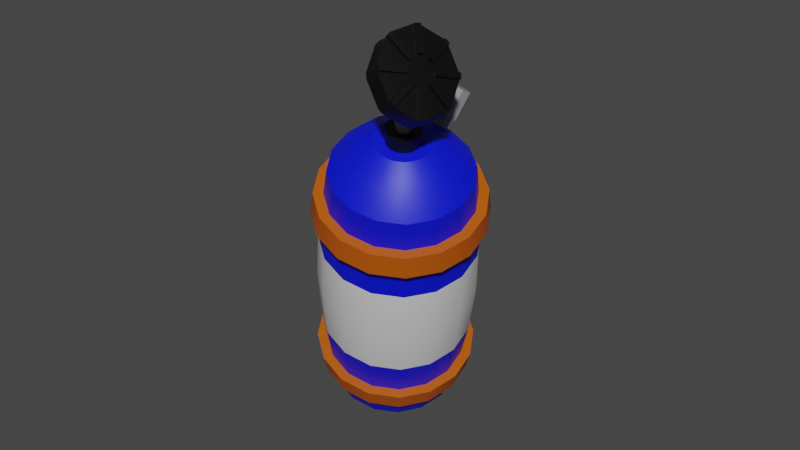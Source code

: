 # Source: nosb.blend  (saved by Blender 3.3.6; exported with 4.5.12 LTS)
import bpy
from mathutils import Matrix  # noqa: F401  (used for matrix-valued properties, if any)

bpy.ops.wm.read_factory_settings(use_empty=True)
scene = bpy.context.scene
scene.name = 'Scene'

# ---- collections
col_collection = bpy.data.collections.new('Collection'); scene.collection.children.link(col_collection)

# ---- materials (node trees are filled in below, after node groups)
mat_material_001 = bpy.data.materials.new('Material.001')
mat_material_001.use_transparent_shadow = False
mat_material_002 = bpy.data.materials.new('Material.002')
mat_material_002.use_transparent_shadow = False
mat_material_003 = bpy.data.materials.new('Material.003')
mat_material_003.use_transparent_shadow = False
mat_material_004 = bpy.data.materials.new('Material.004')
mat_material_004.use_transparent_shadow = False
mat_material_005 = bpy.data.materials.new('Material.005')
mat_material_005.use_transparent_shadow = False

# ---- node groups
ng_auto_smooth = bpy.data.node_groups.new('Auto Smooth', 'GeometryNodeTree')
_s = ng_auto_smooth.interface.new_socket(name='Geometry', in_out='OUTPUT', socket_type='NodeSocketGeometry')
_s = ng_auto_smooth.interface.new_socket(name='Geometry', in_out='INPUT', socket_type='NodeSocketGeometry')
_s = ng_auto_smooth.interface.new_socket(name='Angle', in_out='INPUT', socket_type='NodeSocketFloat')
_s.subtype = 'ANGLE'
_s.min_value = 0.0
_s.max_value = 3.142
ng_auto_smooth.is_modifier = True
_N = ng_auto_smooth.nodes; _L = ng_auto_smooth.links
n0 = _N.new('NodeGroupOutput'); n0.name = 'Group Output'; n0.location = (480, -100)
n1 = _N.new('NodeGroupInput'); n1.name = 'Group Input'; n1.location = (-420, -300)
n2 = _N.new('NodeGroupInput'); n2.name = 'Group Input.001'; n2.location = (-60, -100)
n3 = _N.new('GeometryNodeSetShadeSmooth'); n3.name = 'Set Shade Smooth'; n3.location = (120, -100)
n3.domain = 'EDGE'
n4 = _N.new('GeometryNodeSetShadeSmooth'); n4.name = 'Set Shade Smooth.001'; n4.location = (300, -100)
n5 = _N.new('GeometryNodeInputMeshEdgeAngle'); n5.name = 'Edge Angle'; n5.location = (-420, -220)
n6 = _N.new('GeometryNodeInputEdgeSmooth'); n6.name = 'Is Edge Smooth'; n6.location = (-60, -160)
n7 = _N.new('GeometryNodeInputShadeSmooth'); n7.name = 'Is Face Smooth'; n7.location = (-240, -340)
n8 = _N.new('FunctionNodeBooleanMath'); n8.name = 'Boolean Math'; n8.location = (-60, -220)
n9 = _N.new('FunctionNodeCompare'); n9.name = 'Compare'; n9.location = (-240, -180)
n9.operation = 'LESS_EQUAL'
_L.new(n5.outputs[0], n9.inputs[0])
_L.new(n4.outputs[0], n0.inputs[0])
_L.new(n1.outputs[1], n9.inputs[1])
_L.new(n9.outputs[0], n8.inputs[0])
_L.new(n7.outputs[0], n8.inputs[1])
_L.new(n2.outputs[0], n3.inputs[0])
_L.new(n6.outputs[0], n3.inputs[1])
_L.new(n3.outputs[0], n4.inputs[0])
_L.new(n8.outputs[0], n3.inputs[2])
n0.is_active_output = True

# ---- material node trees
mat_material_001.use_nodes = True; mat_material_001.node_tree.nodes.clear()
_N = mat_material_001.node_tree.nodes; _L = mat_material_001.node_tree.links
n0 = _N.new('ShaderNodeBsdfPrincipled'); n0.name = 'Principled BSDF'; n0.location = (10, 300)
n0.distribution = 'GGX'
n0.subsurface_method = 'RANDOM_WALK_SKIN'
n0.inputs[0].default_value = (0.5277, 0.09679, 0.0, 1.0)
n0.inputs[3].default_value = 1.45
n0.inputs[27].default_value = (0.0, 0.0, 0.0, 1.0)
n0.inputs[28].default_value = 1.0
n1 = _N.new('ShaderNodeOutputMaterial'); n1.name = 'Material Output'; n1.location = (300, 300)
_L.new(n0.outputs[0], n1.inputs[0])
n1.is_active_output = True
mat_material_002.use_nodes = True; mat_material_002.node_tree.nodes.clear()
_N = mat_material_002.node_tree.nodes; _L = mat_material_002.node_tree.links
n0 = _N.new('ShaderNodeBsdfPrincipled'); n0.name = 'Principled BSDF'; n0.location = (10, 300)
n0.distribution = 'GGX'
n0.subsurface_method = 'RANDOM_WALK_SKIN'
n0.inputs[0].default_value = (0.0, 0.006088, 0.8, 1.0)
n0.inputs[3].default_value = 1.45
n0.inputs[27].default_value = (0.0, 0.0, 0.0, 1.0)
n0.inputs[28].default_value = 1.0
n1 = _N.new('ShaderNodeOutputMaterial'); n1.name = 'Material Output'; n1.location = (300, 300)
_L.new(n0.outputs[0], n1.inputs[0])
n1.is_active_output = True
mat_material_003.use_nodes = True; mat_material_003.node_tree.nodes.clear()
_N = mat_material_003.node_tree.nodes; _L = mat_material_003.node_tree.links
n0 = _N.new('ShaderNodeBsdfPrincipled'); n0.name = 'Principled BSDF'; n0.location = (10, 300)
n0.distribution = 'GGX'
n0.subsurface_method = 'RANDOM_WALK_SKIN'
n0.inputs[0].default_value = (0.0, 0.0, 0.0, 1.0)
n0.inputs[3].default_value = 1.45
n0.inputs[27].default_value = (0.0, 0.0, 0.0, 1.0)
n0.inputs[28].default_value = 1.0
n1 = _N.new('ShaderNodeOutputMaterial'); n1.name = 'Material Output'; n1.location = (300, 300)
_L.new(n0.outputs[0], n1.inputs[0])
n1.is_active_output = True
mat_material_004.use_nodes = True; mat_material_004.node_tree.nodes.clear()
_N = mat_material_004.node_tree.nodes; _L = mat_material_004.node_tree.links
n0 = _N.new('ShaderNodeBsdfPrincipled'); n0.name = 'Principled BSDF'; n0.location = (10, 300)
n0.distribution = 'GGX'
n0.subsurface_method = 'RANDOM_WALK_SKIN'
n0.inputs[3].default_value = 1.45
n0.inputs[27].default_value = (0.0, 0.0, 0.0, 1.0)
n0.inputs[28].default_value = 1.0
n1 = _N.new('ShaderNodeOutputMaterial'); n1.name = 'Material Output'; n1.location = (300, 300)
_L.new(n0.outputs[0], n1.inputs[0])
n1.is_active_output = True
mat_material_005.use_nodes = True; mat_material_005.node_tree.nodes.clear()
_N = mat_material_005.node_tree.nodes; _L = mat_material_005.node_tree.links
n0 = _N.new('ShaderNodeBsdfPrincipled'); n0.name = 'Principled BSDF'; n0.location = (10, 300)
n0.distribution = 'GGX'
n0.subsurface_method = 'RANDOM_WALK_SKIN'
n0.inputs[0].default_value = (0.2598, 0.2598, 0.2598, 1.0)
n0.inputs[3].default_value = 1.45
n0.inputs[27].default_value = (0.0, 0.0, 0.0, 1.0)
n0.inputs[28].default_value = 1.0
n1 = _N.new('ShaderNodeOutputMaterial'); n1.name = 'Material Output'; n1.location = (300, 300)
_L.new(n0.outputs[0], n1.inputs[0])
n1.is_active_output = True

# ---- world
world_world = bpy.data.worlds.new('World'); scene.world = world_world
world_world.use_nodes = True; world_world.node_tree.nodes.clear()
_N = world_world.node_tree.nodes; _L = world_world.node_tree.links
n0 = _N.new('ShaderNodeOutputWorld'); n0.name = 'World Output'; n0.location = (300, 300)
n1 = _N.new('ShaderNodeBackground'); n1.name = 'Background'; n1.location = (10, 300)
n1.inputs[0].default_value = (0.05088, 0.05088, 0.05088, 1.0)
_L.new(n1.outputs[0], n0.inputs[0])
n0.is_active_output = True
world_world.color = (0.05088, 0.05088, 0.05088)
world_world.use_sun_shadow = False
world_world.sun_shadow_jitter_overblur = 0.0

# ---- meshes
me_sphere = bpy.data.meshes.new('Sphere')
me_sphere.from_pydata([(-0.03305, 0.2361, 0.7108), (-4.046e-10, 0.2847, 0.5943), (-1.488e-10, 0.116, -0.6354), (0.02677, 0.06462, 0.7409), (0.0816, 0.197, 0.6794), (0.1089, 0.263, 0.5943), (0.1286, 0.3104, 0.0), (0.0817, 0.1972, -0.6724), (0.04437, 0.1071, -0.6354), (0.04946, 0.04946, 0.7409), (0.1508, 0.1508, 0.6794), (0.2013, 0.2013, 0.5943), (0.2375, 0.2375, 0.0), (0.151, 0.151, -0.6724), (0.08199, 0.08199, -0.6354), (0.06462, 0.02677, 0.7409), (0.197, 0.0816, 0.6794), (0.263, 0.1089, 0.5943), (0.3104, 0.1286, 0.0), (0.1972, 0.0817, -0.6724), (0.1071, 0.04437, -0.6354), (0.06995, -2.595e-08, 0.7409), (0.2132, -2.996e-08, 0.6794), (0.2847, -2.296e-08, 0.5943), (0.3359, -3.138e-08, 0.0), (0.2135, -2.999e-08, -0.6724), (0.116, -1.505e-08, -0.6354), (0.06462, -0.02677, 0.7409), (0.197, -0.0816, 0.6794), (0.263, -0.1089, 0.5943), (0.3104, -0.1286, 0.0), (0.1972, -0.0817, -0.6724), (0.1071, -0.04437, -0.6354), (0.04946, -0.04946, 0.7409), (0.1508, -0.1508, 0.6794), (0.2013, -0.2013, 0.5943), (0.2375, -0.2375, 0.0), (0.151, -0.151, -0.6724), (0.08199, -0.08199, -0.6354), (0.02677, -0.06462, 0.7409), (0.0816, -0.197, 0.6794), (0.1089, -0.263, 0.5943), (0.1286, -0.3104, 0.0), (0.0817, -0.1972, -0.6724), (0.04437, -0.1071, -0.6354), (-2.583e-08, -0.06995, 0.7409), (-5.999e-08, -0.2132, 0.6794), (-5.397e-08, -0.2847, 0.5943), (-6.844e-08, -0.3359, 0.0), (-6.008e-08, -0.2135, -0.6724), (-3.401e-08, -0.116, -0.6354), (0.02677, 0.06462, 0.8021), (-0.04393, -0.1061, 0.7409), (-0.0816, -0.197, 0.6794), (-0.1089, -0.263, 0.5943), (-0.1286, -0.3104, 0.0), (-0.0817, -0.1972, -0.6724), (-0.04437, -0.1071, -0.6354), (-0.04946, -0.04946, 0.7409), (-0.1508, -0.1508, 0.6794), (-0.2013, -0.2013, 0.5943), (-0.2375, -0.2375, 0.0), (-0.151, -0.151, -0.6724), (-0.08199, -0.08199, -0.6354), (-0.06462, -0.02677, 0.7409), (-0.197, -0.0816, 0.6794), (-0.263, -0.1089, 0.5943), (-0.3104, -0.1286, 0.0), (-0.1972, -0.0817, -0.6724), (-0.1071, -0.04437, -0.6354), (-0.06995, 3.992e-08, 0.7409), (-0.2132, 1.123e-07, 0.6794), (-0.2847, 8.418e-08, 0.5943), (-0.3359, 1.105e-07, 0.0), (-0.2135, 1.125e-07, -0.6724), (-0.116, 4.515e-08, -0.6354), (-0.06462, 0.02677, 0.7409), (-0.197, 0.0816, 0.6794), (-0.263, 0.1089, 0.5943), (-0.3104, 0.1286, 0.0), (-0.1972, 0.0817, -0.6724), (-0.1071, 0.04437, -0.6354), (-0.04946, 0.04946, 0.7409), (-0.1508, 0.1508, 0.6794), (-0.2013, 0.2013, 0.5943), (-0.2375, 0.2375, 0.0), (-0.151, 0.151, -0.6724), (-0.08199, 0.08199, -0.6354), (-0.02677, 0.06462, 0.7409), (-0.0816, 0.197, 0.6794), (-0.1089, 0.263, 0.5943), (-0.1286, 0.3104, 0.0), (-0.0817, 0.1972, -0.6724), (-0.04437, 0.1071, -0.6354), (4.004e-08, 0.06995, 0.7409), (1.318e-07, 0.3359, 0.0), (1.499e-07, 0.2135, -0.6724), (0.1236, 0.2983, -0.2608), (0.2283, 0.2283, -0.2608), (0.2983, 0.1236, -0.2608), (0.3229, -2.879e-08, -0.2608), (0.2983, -0.1236, -0.2608), (0.2283, -0.2283, -0.2608), (0.1236, -0.2983, -0.2608), (-6.454e-08, -0.3229, -0.2608), (-0.1236, -0.2983, -0.2608), (-0.2283, -0.2283, -0.2608), (-0.2983, -0.1236, -0.2608), (-0.3229, 1.026e-07, -0.2608), (-0.2983, 0.1236, -0.2608), (-0.2283, 0.2283, -0.2608), (-0.1236, 0.2983, -0.2608), (8.425e-08, 0.3229, -0.2608), (0.1247, 0.301, 0.2255), (0.2304, 0.2304, 0.2255), (0.301, 0.1247, 0.2255), (0.3258, -2.905e-08, 0.2255), (0.301, -0.1247, 0.2255), (0.2304, -0.2304, 0.2255), (0.1247, -0.301, 0.2255), (-6.526e-08, -0.3258, 0.2255), (-0.1247, -0.301, 0.2255), (-0.2304, -0.2304, 0.2255), (-0.301, -0.1247, 0.2255), (-0.3258, 1.035e-07, 0.2255), (-0.301, 0.1247, 0.2255), (-0.2304, 0.2304, 0.2255), (-0.1247, 0.301, 0.2255), (8.487e-08, 0.3258, 0.2255), (-0.01846, -0.04457, -0.6087), (-0.03411, -0.03411, -0.6087), (-0.04457, -0.01846, -0.6087), (-0.04824, 1.878e-08, -0.6087), (-0.04457, 0.01846, -0.6087), (-0.03411, 0.03411, -0.6087), (-0.01846, 0.04457, -0.6087), (-1.636e-10, 0.04824, -0.6087), (0.01846, 0.04457, -0.6087), (0.03411, 0.03411, -0.6087), (0.04457, 0.01846, -0.6087), (0.04824, -6.261e-09, -0.6087), (0.04457, -0.01846, -0.6087), (0.03411, -0.03411, -0.6087), (0.01846, -0.04457, -0.6087), (-1.425e-08, -0.04824, -0.6087), (5.985e-08, 0.2529, -0.6728), (4.247e-09, 0.2804, -0.6502), (1.883e-08, 0.2718, -0.6662), (0.1073, 0.2591, -0.6502), (0.09677, 0.2336, -0.6728), (0.104, 0.2511, -0.6662), (0.1983, 0.1983, -0.6502), (0.1788, 0.1788, -0.6728), (0.1922, 0.1922, -0.6662), (0.2591, 0.1073, -0.6502), (0.2336, 0.09677, -0.6728), (0.2511, 0.104, -0.6662), (0.2804, -2.275e-08, -0.6502), (0.2529, -2.55e-08, -0.6728), (0.2718, -2.347e-08, -0.6662), (0.2591, -0.1073, -0.6502), (0.2336, -0.09677, -0.6728), (0.2511, -0.104, -0.6662), (0.1983, -0.1983, -0.6502), (0.1788, -0.1788, -0.6728), (0.1922, -0.1922, -0.6662), (0.1073, -0.2591, -0.6502), (0.09677, -0.2336, -0.6728), (0.104, -0.2511, -0.6662), (-5.301e-08, -0.2804, -0.6502), (-5.561e-08, -0.2529, -0.6728), (-5.363e-08, -0.2718, -0.6662), (-0.1073, -0.2591, -0.6502), (-0.09677, -0.2336, -0.6728), (-0.104, -0.2511, -0.6662), (-0.1983, -0.1983, -0.6502), (-0.1788, -0.1788, -0.6728), (-0.1922, -0.1922, -0.6662), (-0.2591, -0.1073, -0.6502), (-0.2336, -0.09677, -0.6728), (-0.2511, -0.104, -0.6662), (-0.2804, 8.328e-08, -0.6502), (-0.2529, 9.45e-08, -0.6728), (-0.2718, 8.62e-08, -0.6662), (-0.2591, 0.1073, -0.6502), (-0.2336, 0.09677, -0.6728), (-0.2511, 0.104, -0.6662), (-0.1983, 0.1983, -0.6502), (-0.1788, 0.1788, -0.6728), (-0.1922, 0.1922, -0.6662), (-0.1073, 0.2591, -0.6502), (-0.09677, 0.2336, -0.6728), (-0.104, 0.2511, -0.6662), (0.04393, 0.1061, 0.7409), (0.08118, 0.08118, 0.7409), (0.1061, 0.04393, 0.7409), (0.1148, -4.274e-08, 0.7409), (0.1061, -0.04393, 0.7409), (0.08118, -0.08118, 0.7409), (0.04393, -0.1061, 0.7409), (-4.414e-08, -0.1148, 0.7409), (-0.02677, -0.06462, 0.7409), (-0.08118, -0.08118, 0.7409), (-0.1061, -0.04393, 0.7409), (-0.1148, 5.671e-08, 0.7409), (-0.1061, 0.04393, 0.7409), (-0.08118, 0.08118, 0.7409), (-0.04393, 0.1061, 0.7409), (5.531e-08, 0.1148, 0.7409), (0.04946, 0.04946, 0.8021), (0.06462, 0.02677, 0.8021), (0.06995, -2.595e-08, 0.8021), (0.06462, -0.02677, 0.8021), (0.04946, -0.04946, 0.8021), (0.02677, -0.06462, 0.8021), (-2.583e-08, -0.06995, 0.8021), (-0.04946, -0.04946, 0.8021), (-0.06462, -0.02677, 0.8021), (-0.06995, 3.992e-08, 0.8021), (-0.06462, 0.02677, 0.8021), (-0.04946, 0.04946, 0.8021), (-0.02677, 0.06462, 0.8021), (4.004e-08, 0.06995, 0.8021), (-0.02677, -0.06462, 0.8021), (0.01196, 0.02888, 0.8021), (0.0221, 0.0221, 0.8021), (0.02888, 0.01196, 0.8021), (0.03126, -7.22e-09, 0.8021), (0.02888, -0.01196, 0.8021), (0.0221, -0.0221, 0.8021), (0.01196, -0.02888, 0.8021), (-7.49e-09, -0.03126, 0.8021), (-0.0221, -0.0221, 0.8021), (-0.02888, -0.01196, 0.8021), (-0.03126, 2.222e-08, 0.8021), (-0.02888, 0.01196, 0.8021), (-0.0221, 0.0221, 0.8021), (-0.01196, 0.02888, 0.8021), (2.195e-08, 0.03126, 0.8021), (-0.01196, -0.02888, 0.8021), (0.01534, 0.03702, 0.876), (0.02834, 0.02834, 0.876), (0.03702, 0.01534, 0.876), (0.04007, -1.136e-08, 0.876), (0.03702, -0.01534, 0.876), (0.02834, -0.02834, 0.876), (0.01534, -0.03702, 0.876), (-1.17e-08, -0.04007, 0.876), (-0.02834, -0.02834, 0.876), (-0.03702, -0.01534, 0.876), (-0.04007, 2.638e-08, 0.876), (-0.03702, 0.01534, 0.876), (-0.02834, 0.02834, 0.876), (-0.01534, 0.03702, 0.876), (2.604e-08, 0.04007, 0.876), (-0.01534, -0.03702, 0.876), (0.01094, 0.05159, 1.009), (-0.004166, 0.05584, 1.024), (-0.01928, 0.05159, 1.039), (-0.03209, 0.03949, 1.052), (-0.04065, 0.02137, 1.06), (-0.04365, 3.383e-08, 1.063), (-0.04065, -0.02137, 1.06), (-0.03209, -0.03949, 1.052), (-0.01928, -0.05159, 1.039), (-0.004166, -0.05584, 1.024), (0.01094, -0.05159, 1.009), (0.02375, -0.03949, 0.996), (0.03231, -0.02137, 0.9875), (0.03532, -1.876e-08, 0.9845), (0.03231, 0.02137, 0.9875), (0.02375, 0.03949, 0.996), (0.0421, 0.1006, 1.007), (0.01263, 0.1089, 1.037), (-0.01683, 0.1006, 1.066), (-0.04181, 0.077, 1.091), (-0.05851, 0.04167, 1.108), (-0.06437, 7.03e-08, 1.114), (-0.05851, -0.04167, 1.108), (-0.04181, -0.077, 1.091), (-0.01683, -0.1006, 1.066), (0.01263, -0.1089, 1.037), (0.0421, -0.1006, 1.007), (0.06708, -0.077, 0.9825), (0.08378, -0.04167, 0.9658), (0.08964, -3.226e-08, 0.9599), (0.08378, 0.04167, 0.9658), (0.06708, 0.077, 0.9825), (0.06953, 0.1469, 0.975), (-0.004982, 0.1679, 1.05), (-0.02133, 0.1633, 1.066), (-0.0845, 0.1036, 1.129), (-0.09377, 0.084, 1.138), (-0.1086, -0.02138, 1.153), (-0.1053, -0.0445, 1.15), (-0.06313, -0.1338, 1.108), (-0.04926, -0.1469, 1.094), (0.02525, -0.1679, 1.019), (0.0416, -0.1633, 1.003), (0.1048, -0.1036, 0.9398), (0.114, -0.084, 0.9305), (0.1289, 0.02138, 0.9157), (0.1256, 0.0445, 0.919), (0.08339, 0.1338, 0.9612), (0.08042, 0.05632, 1.087), (0.06393, 0.06096, 1.104), (0.04743, 0.05632, 1.12), (0.03345, 0.04311, 1.134), (0.0241, 0.02333, 1.144), (0.02082, -2.57e-08, 1.147), (0.0241, -0.02333, 1.144), (0.03345, -0.04311, 1.134), (0.04743, -0.05632, 1.12), (0.06393, -0.06096, 1.104), (0.08042, -0.05632, 1.087), (0.09441, -0.04311, 1.073), (0.1038, -0.02333, 1.064), (0.107, -8.312e-08, 1.061), (0.1038, 0.02333, 1.064), (0.09441, 0.04311, 1.073), (-0.06042, -0.02138, 1.217), (-0.04559, 0.084, 1.202), (-0.03633, 0.1036, 1.193), (0.02684, 0.1633, 1.13), (0.1316, 0.1338, 1.025), (0.04319, 0.1679, 1.113), (0.1177, 0.1469, 1.039), (0.1738, 0.0445, 0.9828), (0.177, 0.02138, 0.9796), (0.1116, 0.1469, 1.017), (0.03711, 0.1679, 1.092), (0.02075, 0.1633, 1.108), (-0.04242, 0.1036, 1.171), (-0.05168, 0.084, 1.18), (-0.0665, -0.02138, 1.195), (-0.06325, -0.0445, 1.192), (-0.02104, -0.1338, 1.15), (-0.007176, -0.1469, 1.136), (0.06734, -0.1679, 1.061), (0.08369, -0.1633, 1.045), (0.1469, -0.1036, 0.9819), (0.1561, -0.084, 0.9726), (0.1709, 0.02138, 0.9578), (0.1677, 0.0445, 0.961), (0.1255, 0.1338, 1.003), (-0.05716, -0.0445, 1.214), (-0.01496, -0.1338, 1.172), (-0.001093, -0.1469, 1.158), (0.07342, -0.1679, 1.083), (0.08977, -0.1633, 1.067), (0.1529, -0.1036, 1.004), (0.1622, -0.084, 0.9944), (0.07158, 0.06096, 1.112), (0.05508, 0.05632, 1.128), (0.03175, 0.02333, 1.151), (0.0411, 0.04311, 1.142), (0.02847, -3.904e-08, 1.155), (0.03175, -0.02333, 1.151), (0.05508, -0.05632, 1.128), (0.0411, -0.04311, 1.142), (0.07158, -0.06096, 1.112), (0.08808, -0.05632, 1.095), (0.1114, -0.02333, 1.072), (0.1021, -0.04311, 1.081), (0.1147, -9.645e-08, 1.068), (0.1114, 0.02333, 1.072), (0.08808, 0.05632, 1.095), (0.1021, 0.04311, 1.081), (-0.05276, -0.02138, 1.225), (-0.03794, 0.084, 1.21), (-0.02868, 0.1036, 1.201), (0.03449, 0.1633, 1.137), (0.1392, 0.1338, 1.033), (0.05084, 0.1679, 1.121), (0.1254, 0.1469, 1.047), (0.1814, 0.0445, 0.9905), (0.1847, 0.02138, 0.9872), (-0.04951, -0.0445, 1.221), (0.00656, -0.1469, 1.165), (-0.007303, -0.1338, 1.179), (0.08107, -0.1679, 1.091), (0.09743, -0.1633, 1.074), (0.1699, -0.084, 1.002), (0.1606, -0.1036, 1.011), (0.1119, 0.2701, -0.5271), (0.1162, 0.2804, -0.4361), (0.2067, 0.2067, -0.5271), (0.2146, 0.2146, -0.4361), (0.2701, 0.1119, -0.5271), (0.2804, 0.1162, -0.4361), (0.2923, -2.453e-08, -0.5271), (0.3035, -2.607e-08, -0.4361), (0.2701, -0.1119, -0.5271), (0.2804, -0.1162, -0.4361), (0.2067, -0.2067, -0.5271), (0.2146, -0.2146, -0.4361), (0.1119, -0.2701, -0.5271), (0.1162, -0.2804, -0.4361), (-5.628e-08, -0.2923, -0.5271), (-5.93e-08, -0.3035, -0.4361), (-0.1119, -0.2701, -0.5271), (-0.1162, -0.2804, -0.4361), (-0.2067, -0.2067, -0.5271), (-0.2146, -0.2146, -0.4361), (-0.2701, -0.1119, -0.5271), (-0.2804, -0.1162, -0.4361), (-0.2923, 8.893e-08, -0.5271), (-0.3035, 9.387e-08, -0.4361), (-0.2701, 0.1119, -0.5271), (-0.2804, 0.1162, -0.4361), (-0.2067, 0.2067, -0.5271), (-0.2146, 0.2146, -0.4361), (-0.1119, 0.2701, -0.5271), (-0.1162, 0.2804, -0.4361), (4.861e-08, 0.3035, -0.4361), (2.942e-08, 0.2923, -0.5271), (0.1189, 0.2871, 0.3744), (0.1144, 0.2763, 0.4699), (0.2198, 0.2198, 0.3744), (0.2115, 0.2115, 0.4699), (0.2871, 0.1189, 0.3744), (0.2763, 0.1144, 0.4699), (0.3108, -2.674e-08, 0.3744), (0.2991, -2.506e-08, 0.4699), (0.2871, -0.1189, 0.3744), (0.2763, -0.1144, 0.4699), (0.2198, -0.2198, 0.3744), (0.2115, -0.2115, 0.4699), (0.1189, -0.2871, 0.3744), (0.1144, -0.2763, 0.4699), (-6.11e-08, -0.3108, 0.3744), (-5.791e-08, -0.2991, 0.4699), (-0.1189, -0.2871, 0.3744), (-0.1144, -0.2763, 0.4699), (-0.2198, -0.2198, 0.3744), (-0.2115, -0.2115, 0.4699), (-0.2871, -0.1189, 0.3744), (-0.2763, -0.1144, 0.4699), (-0.3108, 9.625e-08, 0.3744), (-0.2991, 9.088e-08, 0.4699), (-0.2871, 0.1189, 0.3744), (-0.2763, 0.1144, 0.4699), (-0.2198, 0.2198, 0.3744), (-0.2115, 0.2115, 0.4699), (-0.1189, 0.2871, 0.3744), (-0.1144, 0.2763, 0.4699), (2.854e-08, 0.2991, 0.4699), (5.098e-08, 0.3108, 0.3744), (-0.1296, 0.3129, -0.4822), (-0.1321, 0.3189, -0.4359), (4.859e-08, 0.3452, -0.4359), (3.743e-08, 0.3387, -0.4822), (-0.1273, 0.3072, -0.527), (2.707e-08, 0.3326, -0.527), (-0.2395, 0.2395, -0.4822), (-0.2441, 0.2441, -0.4359), (-0.2352, 0.2352, -0.527), (-0.3129, 0.1296, -0.4822), (-0.3189, 0.1321, -0.4359), (-0.3072, 0.1273, -0.527), (-0.3387, 1.018e-07, -0.4822), (-0.3452, 1.035e-07, -0.4359), (-0.3326, 1.002e-07, -0.527), (-0.3129, -0.1296, -0.4822), (-0.3189, -0.1321, -0.4359), (-0.3072, -0.1273, -0.527), (-0.2395, -0.2395, -0.4822), (-0.2441, -0.2441, -0.4359), (-0.2352, -0.2352, -0.527), (-0.1296, -0.3129, -0.4822), (-0.1321, -0.3189, -0.4359), (-0.1273, -0.3072, -0.527), (-6.924e-08, -0.3387, -0.4822), (-7.1e-08, -0.3452, -0.4359), (-6.796e-08, -0.3326, -0.527), (0.1296, -0.3129, -0.4822), (0.1321, -0.3189, -0.4359), (0.1273, -0.3072, -0.527), (0.2395, -0.2395, -0.4822), (0.2441, -0.2441, -0.4359), (0.2352, -0.2352, -0.527), (0.3129, -0.1296, -0.4822), (0.3189, -0.1321, -0.4359), (0.3072, -0.1273, -0.527), (0.3387, -2.547e-08, -0.4822), (0.3452, -2.605e-08, -0.4359), (0.3326, -2.452e-08, -0.527), (0.3129, 0.1296, -0.4822), (0.3189, 0.1321, -0.4359), (0.3072, 0.1273, -0.527), (0.2395, 0.2395, -0.4822), (0.2441, 0.2441, -0.4359), (0.2352, 0.2352, -0.527), (0.1296, 0.3129, -0.4822), (0.1321, 0.3189, -0.4359), (0.1273, 0.3072, -0.527), (-0.1327, 0.3204, 0.423), (-0.1302, 0.3143, 0.4697), (2.613e-08, 0.3402, 0.4697), (3.812e-08, 0.3468, 0.423), (-0.1352, 0.3265, 0.3743), (5.095e-08, 0.3534, 0.3743), (-0.2452, 0.2452, 0.423), (-0.2406, 0.2406, 0.4697), (-0.2499, 0.2499, 0.3743), (-0.3204, 0.1327, 0.423), (-0.3143, 0.1302, 0.4697), (-0.3265, 0.1352, 0.3743), (-0.3468, 1.051e-07, 0.423), (-0.3402, 1.024e-07, 0.4697), (-0.3534, 1.082e-07, 0.3743), (-0.3204, -0.1327, 0.423), (-0.3143, -0.1302, 0.4697), (-0.3265, -0.1352, 0.3743), (-0.2452, -0.2452, 0.423), (-0.2406, -0.2406, 0.4697), (-0.2499, -0.2499, 0.3743), (-0.1327, -0.3204, 0.423), (-0.1302, -0.3143, 0.4697), (-0.1352, -0.3265, 0.3743), (-6.555e-08, -0.3468, 0.423), (-6.385e-08, -0.3402, 0.4697), (-6.726e-08, -0.3534, 0.3743), (0.1327, -0.3204, 0.423), (0.1302, -0.3143, 0.4697), (0.1352, -0.3265, 0.3743), (0.2452, -0.2452, 0.423), (0.2406, -0.2406, 0.4697), (0.2499, -0.2499, 0.3743), (0.3204, -0.1327, 0.423), (0.3143, -0.1302, 0.4697), (0.3265, -0.1352, 0.3743), (0.3468, -2.587e-08, 0.423), (0.3402, -2.544e-08, 0.4697), (0.3534, -2.672e-08, 0.3743), (0.3204, 0.1327, 0.423), (0.3143, 0.1302, 0.4697), (0.3265, 0.1352, 0.3743), (0.2452, 0.2452, 0.423), (0.2406, 0.2406, 0.4697), (0.2499, 0.2499, 0.3743), (0.1327, 0.3204, 0.423), (0.1302, 0.3143, 0.4697), (0.1352, 0.3265, 0.3743), (-0.03305, 0.2072, 0.6776), (0.0005615, 0.1827, 0.6989), (0.03305, 0.2081, 0.6768), (-0.0005614, 0.2326, 0.6555), (-0.02298, 0.1897, 0.6928), (-0.05079, 0.2359, 0.711), (0.02377, 0.1903, 0.6923), (0.02298, 0.2256, 0.6616), (-0.02377, 0.225, 0.6621), (0.0005614, 0.2116, 0.7321), (0.03305, 0.237, 0.71), (-0.0005615, 0.2615, 0.6887), (-0.02298, 0.2186, 0.726), (-0.05079, 0.3135, 0.8), (0.02377, 0.2192, 0.7255), (0.02298, 0.2545, 0.6948), (-0.02377, 0.2539, 0.6953), (0.0008626, 0.1982, 0.7437), (0.05079, 0.2372, 0.7098), (-0.0008627, 0.2749, 0.6771), (-0.0353, 0.209, 0.7344), (0.03652, 0.2099, 0.7336), (0.0353, 0.2641, 0.6864), (-0.03652, 0.2632, 0.6872), (0.0008626, 0.2759, 0.8328), (0.05079, 0.3148, 0.7989), (-0.0008628, 0.3525, 0.7661), (-0.0353, 0.2866, 0.8234), (-1.099e-07, 0.3176, 0.8008), (0.03652, 0.2875, 0.8226), (0.0353, 0.3417, 0.7755), (-0.03652, 0.3408, 0.7763)], [], [(112, 95, 6, 97), (546, 550, 545, 208, 193, 4), (201, 45, 215, 223), (138, 137, 8, 14), (387, 98, 99, 389), (419, 11, 17, 421), (89, 207, 208, 545, 548, 544), (2, 96, 7, 8), (139, 138, 14, 20), (389, 99, 100, 391), (128, 447, 416, 113), (4, 193, 194, 10), (8, 7, 13, 14), (97, 6, 12, 98), (5, 4, 10, 11), (94, 88, 221, 222), (10, 194, 195, 16), (14, 13, 19, 20), (98, 12, 18, 99), (11, 10, 16, 17), (45, 39, 214, 215), (140, 139, 20, 26), (391, 100, 101, 393), (114, 418, 420, 115), (20, 19, 25, 26), (99, 18, 24, 100), (17, 16, 22, 23), (88, 82, 220, 221), (141, 140, 26, 32), (393, 101, 102, 395), (115, 420, 422, 116), (16, 195, 196, 22), (39, 33, 213, 214), (142, 141, 32, 38), (395, 102, 103, 397), (116, 422, 424, 117), (22, 196, 197, 28), (26, 25, 31, 32), (100, 24, 30, 101), (23, 22, 28, 29), (397, 103, 104, 399), (117, 424, 426, 118), (28, 197, 198, 34), (32, 31, 37, 38), (101, 30, 36, 102), (29, 28, 34, 35), (82, 76, 219, 220), (143, 142, 38, 44), (38, 37, 43, 44), (102, 36, 42, 103), (35, 34, 40, 41), (33, 27, 212, 213), (144, 143, 44, 50), (399, 104, 105, 401), (118, 426, 428, 119), (34, 198, 199, 40), (103, 42, 48, 104), (41, 40, 46, 47), (76, 70, 218, 219), (130, 129, 57, 63), (401, 105, 106, 403), (119, 428, 430, 120), (40, 199, 200, 46), (44, 43, 49, 50), (137, 136, 2, 8), (403, 106, 107, 405), (120, 430, 432, 121), (46, 200, 52, 53), (50, 49, 56, 57), (104, 48, 55, 105), (47, 46, 53, 54), (27, 21, 211, 212), (121, 432, 434, 122), (53, 52, 202, 59), (57, 56, 62, 63), (105, 55, 61, 106), (54, 53, 59, 60), (70, 64, 217, 218), (131, 130, 63, 69), (405, 107, 108, 407), (63, 62, 68, 69), (106, 61, 67, 107), (60, 59, 65, 66), (21, 15, 210, 211), (132, 131, 69, 75), (407, 108, 109, 409), (122, 434, 436, 123), (59, 202, 203, 65), (66, 65, 71, 72), (64, 58, 216, 217), (133, 132, 75, 81), (409, 109, 110, 411), (123, 436, 438, 124), (65, 203, 204, 71), (69, 68, 74, 75), (107, 67, 73, 108), (134, 133, 81, 87), (411, 110, 111, 413), (124, 438, 440, 125), (71, 204, 205, 77), (75, 74, 80, 81), (108, 73, 79, 109), (72, 71, 77, 78), (15, 9, 209, 210), (77, 205, 206, 83), (81, 80, 86, 87), (109, 79, 85, 110), (78, 77, 83, 84), (58, 201, 223, 216), (135, 134, 87, 93), (413, 111, 112, 414), (125, 440, 442, 126), (87, 86, 92, 93), (110, 85, 91, 111), (84, 83, 89, 90), (3, 94, 222, 51), (136, 135, 93, 2), (126, 442, 444, 127), (83, 206, 207, 89), (9, 3, 51, 209), (417, 5, 11, 419), (127, 444, 447, 128), (559, 555, 563, 566), (93, 92, 96, 2), (111, 91, 95, 112), (1, 547, 551, 546, 4, 5), (96, 145, 149, 7), (190, 412, 415, 146), (86, 188, 191, 92), (187, 410, 412, 190), (80, 185, 188, 86), (184, 408, 410, 187), (74, 182, 185, 80), (181, 406, 408, 184), (68, 179, 182, 74), (178, 404, 406, 181), (62, 176, 179, 68), (175, 402, 404, 178), (56, 173, 176, 62), (172, 400, 402, 175), (49, 170, 173, 56), (169, 398, 400, 172), (43, 167, 170, 49), (166, 396, 398, 169), (37, 164, 167, 43), (163, 394, 396, 166), (31, 161, 164, 37), (160, 392, 394, 163), (25, 158, 161, 31), (157, 390, 392, 160), (19, 155, 158, 25), (154, 388, 390, 157), (13, 152, 155, 19), (151, 386, 388, 154), (7, 149, 152, 13), (148, 384, 386, 151), (92, 191, 145, 96), (146, 415, 384, 148), (91, 127, 128, 95), (85, 126, 127, 91), (445, 90, 1, 446), (79, 125, 126, 85), (443, 84, 90, 445), (73, 124, 125, 79), (441, 78, 84, 443), (67, 123, 124, 73), (439, 72, 78, 441), (61, 122, 123, 67), (437, 66, 72, 439), (55, 121, 122, 61), (435, 60, 66, 437), (48, 120, 121, 55), (433, 54, 60, 435), (42, 119, 120, 48), (431, 47, 54, 433), (36, 118, 119, 42), (429, 41, 47, 431), (30, 117, 118, 36), (427, 35, 41, 429), (24, 116, 117, 30), (425, 29, 35, 427), (18, 115, 116, 24), (423, 23, 29, 425), (12, 114, 115, 18), (421, 17, 23, 423), (6, 113, 114, 12), (446, 1, 5, 417), (95, 128, 113, 6), (113, 416, 418, 114), (129, 130, 131, 132, 133, 134, 135, 136, 137, 138, 139, 140, 141, 142, 143, 144), (129, 144, 50, 57), (149, 145, 147, 150), (150, 147, 146, 148), (148, 151, 153, 150), (150, 153, 152, 149), (155, 152, 153, 156), (156, 153, 151, 154), (158, 155, 156, 159), (159, 156, 154, 157), (157, 160, 162, 159), (159, 162, 161, 158), (160, 163, 165, 162), (162, 165, 164, 161), (167, 164, 165, 168), (168, 165, 163, 166), (170, 167, 168, 171), (171, 168, 166, 169), (169, 172, 174, 171), (171, 174, 173, 170), (176, 173, 174, 177), (177, 174, 172, 175), (179, 176, 177, 180), (180, 177, 175, 178), (178, 181, 183, 180), (180, 183, 182, 179), (181, 184, 186, 183), (183, 186, 185, 182), (188, 185, 186, 189), (189, 186, 184, 187), (191, 188, 189, 192), (192, 189, 187, 190), (190, 146, 147, 192), (192, 147, 145, 191), (385, 97, 98, 387), (3, 9, 194, 193), (9, 15, 195, 194), (15, 21, 196, 195), (21, 27, 197, 196), (27, 33, 198, 197), (33, 39, 199, 198), (39, 45, 200, 199), (45, 201, 52, 200), (201, 58, 202, 52), (58, 64, 203, 202), (64, 70, 204, 203), (70, 76, 205, 204), (76, 82, 206, 205), (82, 88, 207, 206), (88, 94, 208, 207), (94, 3, 193, 208), (51, 222, 238, 224), (222, 221, 237, 238), (214, 213, 229, 230), (220, 219, 235, 236), (213, 212, 228, 229), (219, 218, 234, 235), (212, 211, 227, 228), (218, 217, 233, 234), (211, 210, 226, 227), (217, 216, 232, 233), (221, 220, 236, 237), (210, 209, 225, 226), (216, 223, 239, 232), (209, 51, 224, 225), (223, 215, 231, 239), (215, 214, 230, 231), (229, 228, 244, 245), (235, 234, 250, 251), (228, 227, 243, 244), (234, 233, 249, 250), (227, 226, 242, 243), (233, 232, 248, 249), (226, 225, 241, 242), (232, 239, 255, 248), (224, 238, 254, 240), (225, 224, 240, 241), (239, 231, 247, 255), (238, 237, 253, 254), (231, 230, 246, 247), (237, 236, 252, 253), (230, 229, 245, 246), (236, 235, 251, 252), (243, 242, 270, 269), (267, 268, 284, 283), (249, 248, 263, 262), (242, 241, 271, 270), (248, 255, 264, 263), (240, 254, 257, 256), (241, 240, 256, 271), (255, 247, 265, 264), (254, 253, 258, 257), (247, 246, 266, 265), (253, 252, 259, 258), (246, 245, 267, 266), (252, 251, 260, 259), (245, 244, 268, 267), (251, 250, 261, 260), (244, 243, 269, 268), (250, 249, 262, 261), (260, 261, 277, 276), (268, 269, 285, 284), (261, 262, 278, 277), (269, 270, 286, 285), (262, 263, 279, 278), (270, 271, 287, 286), (263, 264, 280, 279), (256, 257, 273, 272), (271, 256, 272, 287), (264, 265, 281, 280), (257, 258, 274, 273), (265, 266, 282, 281), (258, 259, 275, 274), (266, 267, 283, 282), (259, 260, 276, 275), (282, 283, 299, 298), (281, 282, 298, 297), (280, 281, 297, 296), (279, 280, 296, 295), (278, 279, 295, 294), (277, 278, 294, 293), (276, 277, 293, 292), (283, 284, 300, 299), (284, 285, 301, 300), (285, 286, 302, 301), (272, 273, 289, 288), (286, 287, 303, 302), (273, 274, 290, 289), (287, 272, 288, 303), (274, 275, 291, 290), (275, 276, 292, 291), (293, 294, 335, 334), (300, 301, 342, 341), (292, 293, 334, 333), (299, 300, 341, 340), (291, 292, 333, 332), (298, 299, 340, 339), (290, 291, 332, 331), (297, 298, 339, 338), (289, 290, 331, 330), (296, 297, 338, 337), (303, 288, 329, 344), (288, 289, 330, 329), (295, 296, 337, 336), (302, 303, 344, 343), (294, 295, 336, 335), (301, 302, 343, 342), (320, 345, 377, 368), (305, 306, 307, 308, 309, 310, 311, 312, 313, 314, 315, 316, 317, 318, 319, 304), (309, 308, 321, 320), (326, 304, 366, 374), (307, 306, 323, 322), (315, 350, 383, 363), (305, 325, 373, 352), (319, 318, 327, 324), (305, 304, 326, 325), (316, 315, 363, 362), (330, 331, 323, 325), (338, 339, 349, 348), (331, 332, 322, 323), (339, 340, 350, 349), (332, 333, 321, 322), (340, 341, 351, 350), (333, 334, 320, 321), (341, 342, 328, 351), (334, 335, 345, 320), (342, 343, 327, 328), (335, 336, 346, 345), (343, 344, 324, 327), (336, 337, 347, 346), (329, 330, 325, 326), (344, 329, 326, 324), (337, 338, 348, 347), (311, 310, 345, 346), (322, 321, 369, 370), (313, 312, 347, 348), (319, 324, 372, 367), (315, 314, 349, 350), (349, 314, 361, 381), (317, 316, 351, 328), (357, 356, 368, 377), (354, 355, 370, 369), (366, 367, 372, 374), (353, 352, 373, 371), (365, 364, 376, 375), (358, 359, 379, 378), (361, 360, 380, 381), (362, 363, 383, 382), (318, 317, 364, 365), (345, 310, 357, 377), (306, 305, 352, 353), (351, 316, 362, 382), (327, 318, 365, 375), (346, 347, 378, 379), (304, 319, 367, 366), (317, 328, 376, 364), (311, 346, 379, 359), (309, 320, 368, 356), (308, 307, 355, 354), (348, 349, 381, 380), (347, 312, 358, 378), (321, 308, 354, 369), (310, 309, 356, 357), (350, 351, 382, 383), (313, 348, 380, 360), (307, 322, 370, 355), (312, 311, 359, 358), (328, 327, 375, 376), (323, 306, 353, 371), (325, 323, 371, 373), (314, 313, 360, 361), (324, 326, 374, 372), (430, 428, 525, 522), (408, 406, 462, 459), (385, 387, 491, 494), (420, 418, 540, 537), (398, 396, 477, 474), (439, 441, 506, 509), (388, 386, 492, 489), (429, 431, 521, 524), (407, 409, 458, 461), (442, 440, 507, 504), (419, 421, 536, 539), (397, 399, 473, 476), (432, 430, 522, 519), (410, 408, 459, 456), (387, 389, 488, 491), (422, 420, 537, 534), (400, 398, 474, 471), (441, 443, 503, 506), (390, 388, 489, 486), (431, 433, 518, 521), (409, 411, 455, 458), (444, 442, 504, 500), (421, 423, 533, 536), (399, 401, 470, 473), (434, 432, 519, 516), (412, 410, 456, 452), (389, 391, 485, 488), (424, 422, 534, 531), (402, 400, 471, 468), (443, 445, 497, 503), (392, 390, 486, 483), (433, 435, 515, 518), (411, 413, 449, 455), (447, 444, 500, 501), (423, 425, 530, 533), (401, 403, 467, 470), (436, 434, 516, 513), (415, 412, 452, 453), (391, 393, 482, 485), (426, 424, 531, 528), (404, 402, 468, 465), (394, 392, 483, 480), (435, 437, 512, 515), (445, 446, 498, 497), (425, 427, 527, 530), (403, 405, 464, 467), (416, 447, 501, 543), (438, 436, 513, 510), (413, 414, 450, 449), (393, 395, 479, 482), (384, 415, 453, 495), (428, 426, 528, 525), (406, 404, 465, 462), (446, 417, 542, 498), (418, 416, 543, 540), (396, 394, 480, 477), (414, 385, 494, 450), (437, 439, 509, 512), (386, 384, 495, 492), (427, 429, 524, 527), (405, 407, 461, 464), (440, 438, 510, 507), (417, 419, 539, 542), (395, 397, 476, 479), (414, 112, 97, 385), (449, 450, 451, 448), (448, 451, 453, 452), (455, 449, 448, 454), (454, 448, 452, 456), (458, 455, 454, 457), (457, 454, 456, 459), (461, 458, 457, 460), (460, 457, 459, 462), (464, 461, 460, 463), (463, 460, 462, 465), (467, 464, 463, 466), (466, 463, 465, 468), (470, 467, 466, 469), (469, 466, 468, 471), (473, 470, 469, 472), (472, 469, 471, 474), (476, 473, 472, 475), (475, 472, 474, 477), (479, 476, 475, 478), (478, 475, 477, 480), (482, 479, 478, 481), (481, 478, 480, 483), (485, 482, 481, 484), (484, 481, 483, 486), (488, 485, 484, 487), (487, 484, 486, 489), (491, 488, 487, 490), (490, 487, 489, 492), (494, 491, 490, 493), (493, 490, 492, 495), (450, 494, 493, 451), (451, 493, 495, 453), (497, 498, 499, 496), (496, 499, 501, 500), (503, 497, 496, 502), (502, 496, 500, 504), (506, 503, 502, 505), (505, 502, 504, 507), (509, 506, 505, 508), (508, 505, 507, 510), (512, 509, 508, 511), (511, 508, 510, 513), (515, 512, 511, 514), (514, 511, 513, 516), (518, 515, 514, 517), (517, 514, 516, 519), (521, 518, 517, 520), (520, 517, 519, 522), (524, 521, 520, 523), (523, 520, 522, 525), (527, 524, 523, 526), (526, 523, 525, 528), (530, 527, 526, 529), (529, 526, 528, 531), (533, 530, 529, 532), (532, 529, 531, 534), (536, 533, 532, 535), (535, 532, 534, 537), (539, 536, 535, 538), (538, 535, 537, 540), (542, 539, 538, 541), (541, 538, 540, 543), (498, 542, 541, 499), (499, 541, 543, 501), (548, 545, 553, 556), (546, 551, 559, 554), (551, 547, 555, 559), (544, 548, 556, 0), (90, 89, 544, 552, 547, 1), (553, 558, 565, 561), (558, 554, 562, 565), (555, 560, 567, 563), (547, 552, 560, 555), (552, 544, 0, 560), (550, 546, 554, 558), (545, 550, 558, 553), (565, 562, 569, 573), (563, 567, 575, 570), (549, 564, 571, 557), (564, 561, 568, 571), (554, 559, 566, 562), (0, 556, 564, 549), (560, 0, 549, 567), (556, 553, 561, 564), (557, 571, 572, 575), (568, 573, 572, 571), (569, 574, 572, 573), (570, 575, 572, 574), (561, 565, 573, 568), (567, 549, 557, 575), (566, 563, 570, 574), (562, 566, 574, 569)])
me_sphere.polygons.foreach_set('use_smooth', [True] * 558)
me_sphere.polygons.foreach_set('material_index', [3, 1, 2, 1, 1, 1, 1, 1, 1, 1, 1, 1, 1, 3, 1, 2, 1, 1, 3, 1, 2, 1, 1, 1, 1, 3, 1, 2, 1, 1, 1, 1, 2, 1, 1, 1, 1, 1, 3, 1, 1, 1, 1, 1, 3, 1, 2, 1, 1, 3, 1, 2, 1, 1, 1, 1, 3, 1, 2, 1, 1, 1, 1, 1, 1, 1, 1, 1, 1, 3, 1, 2, 1, 1, 1, 3, 1, 2, 1, 1, 1, 3, 1, 2, 1, 1, 1, 1, 1, 2, 1, 1, 1, 1, 1, 3, 1, 1, 1, 1, 1, 3, 1, 2, 1, 1, 3, 1, 2, 1, 1, 1, 1, 3, 1, 2, 1, 1, 1, 2, 1, 1, 4, 1, 3, 1, 1, 1, 1, 1, 1, 1, 1, 1, 1, 1, 1, 1, 1, 1, 1, 1, 1, 1, 1, 1, 1, 1, 1, 1, 1, 1, 1, 1, 1, 1, 1, 1, 3, 3, 1, 3, 1, 3, 1, 3, 1, 3, 1, 3, 1, 3, 1, 3, 1, 3, 1, 3, 1, 3, 1, 3, 1, 3, 1, 3, 1, 3, 1, 1, 1, 1, 1, 1, 1, 1, 1, 1, 1, 1, 1, 1, 1, 1, 1, 1, 1, 1, 1, 1, 1, 1, 1, 1, 1, 1, 1, 1, 1, 1, 1, 1, 1, 1, 1, 1, 1, 1, 1, 1, 1, 1, 1, 1, 1, 1, 1, 1, 1, 1, 2, 2, 2, 2, 2, 2, 2, 2, 2, 2, 2, 2, 2, 2, 2, 2, 4, 4, 4, 4, 4, 4, 4, 4, 4, 4, 4, 4, 4, 4, 4, 4, 4, 2, 4, 4, 4, 4, 4, 4, 4, 4, 4, 4, 4, 4, 4, 4, 4, 2, 2, 2, 2, 2, 2, 2, 2, 2, 2, 2, 2, 2, 2, 2, 2, 2, 2, 2, 2, 2, 2, 2, 2, 2, 2, 2, 2, 2, 2, 2, 2, 2, 2, 2, 2, 2, 2, 2, 2, 2, 2, 2, 2, 2, 2, 2, 2, 2, 2, 2, 2, 2, 2, 2, 2, 2, 2, 2, 2, 2, 2, 2, 2, 2, 2, 2, 2, 2, 2, 2, 2, 2, 2, 2, 2, 2, 2, 2, 2, 2, 2, 2, 2, 2, 2, 2, 2, 2, 2, 2, 2, 2, 2, 2, 2, 2, 2, 2, 2, 2, 2, 2, 2, 2, 2, 2, 2, 2, 2, 2, 2, 0, 0, 0, 0, 0, 0, 0, 0, 0, 0, 0, 0, 0, 0, 0, 0, 0, 0, 0, 0, 0, 0, 0, 0, 0, 0, 0, 0, 0, 0, 0, 0, 0, 0, 0, 0, 0, 0, 0, 0, 0, 0, 0, 0, 0, 0, 0, 0, 0, 0, 0, 0, 0, 0, 0, 0, 0, 0, 0, 0, 0, 0, 0, 0, 1, 0, 0, 0, 0, 0, 0, 0, 0, 0, 0, 0, 0, 0, 0, 0, 0, 0, 0, 0, 0, 0, 0, 0, 0, 0, 0, 0, 0, 0, 0, 0, 0, 0, 0, 0, 0, 0, 0, 0, 0, 0, 0, 0, 0, 0, 0, 0, 0, 0, 0, 0, 0, 0, 0, 0, 0, 0, 0, 0, 0, 0, 0, 0, 0, 4, 4, 4, 4, 1, 4, 4, 4, 4, 4, 4, 4, 4, 4, 4, 4, 4, 4, 4, 4, 4, 4, 4, 4, 4, 4, 4, 4])
_uv = me_sphere.uv_layers.new(name='UVMap')
_uv.uv.foreach_set('vector', [0.75, 0.4583, 0.75, 0.5, 0.6875, 0.5, 0.6875, 0.4583, 0.7144, 0.75, 0.7386, 0.7649, 0.75, 0.801, 0.75, 0.875, 0.6875, 0.875, 0.6875, 0.75, 0.1753, 0.9238, 0.2378, 0.9238, 0.2378, 0.9238, 0.1753, 0.9238, 0.6433, 0.05195, 0.6692, 0.05195, 0.6875, 0.125, 0.625, 0.125, 0.625, 0.426, 0.625, 0.4583, 0.5625, 0.4583, 0.5625, 0.426, 0.625, 0.5943, 0.625, 0.625, 0.5625, 0.625, 0.5625, 0.5943, 0.8125, 0.75, 0.8125, 0.875, 0.75, 0.875, 0.75, 0.801, 0.7614, 0.7649, 0.7856, 0.75, 0.75, 0.125, 0.75, 0.25, 0.6875, 0.25, 0.6875, 0.125, 0.5808, 0.05195, 0.6067, 0.05195, 0.625, 0.125, 0.5625, 0.125, 0.5625, 0.426, 0.5625, 0.4583, 0.5, 0.4583, 0.5, 0.426, 0.75, 0.5417, 0.75, 0.5724, 0.6875, 0.5724, 0.6875, 0.5417, 0.6875, 0.75, 0.6875, 0.875, 0.625, 0.875, 0.625, 0.75, 0.6875, 0.125, 0.6875, 0.25, 0.625, 0.25, 0.625, 0.125, 0.6875, 0.4583, 0.6875, 0.5, 0.625, 0.5, 0.625, 0.4583, 0.6875, 0.625, 0.6875, 0.75, 0.625, 0.75, 0.625, 0.625, 0.7378, 0.9238, 0.8003, 0.9238, 0.8003, 0.9238, 0.7378, 0.9238, 0.625, 0.75, 0.625, 0.875, 0.5625, 0.875, 0.5625, 0.75, 0.625, 0.125, 0.625, 0.25, 0.5625, 0.25, 0.5625, 0.125, 0.625, 0.4583, 0.625, 0.5, 0.5625, 0.5, 0.5625, 0.4583, 0.625, 0.625, 0.625, 0.75, 0.5625, 0.75, 0.5625, 0.625, 0.2378, 0.9238, 0.3003, 0.9238, 0.3003, 0.9238, 0.2378, 0.9238, 0.5183, 0.05195, 0.5442, 0.05195, 0.5625, 0.125, 0.5, 0.125, 0.5, 0.426, 0.5, 0.4583, 0.4375, 0.4583, 0.4375, 0.426, 0.625, 0.5417, 0.625, 0.5724, 0.5625, 0.5724, 0.5625, 0.5417, 0.5625, 0.125, 0.5625, 0.25, 0.5, 0.25, 0.5, 0.125, 0.5625, 0.4583, 0.5625, 0.5, 0.5, 0.5, 0.5, 0.4583, 0.5625, 0.625, 0.5625, 0.75, 0.5, 0.75, 0.5, 0.625, 0.8003, 0.9238, 0.8628, 0.9238, 0.8628, 0.9238, 0.8003, 0.9238, 0.4558, 0.05195, 0.4817, 0.05195, 0.5, 0.125, 0.4375, 0.125, 0.4375, 0.426, 0.4375, 0.4583, 0.375, 0.4583, 0.375, 0.426, 0.5625, 0.5417, 0.5625, 0.5724, 0.5, 0.5724, 0.5, 0.5417, 0.5625, 0.75, 0.5625, 0.875, 0.5, 0.875, 0.5, 0.75, 0.3003, 0.9238, 0.3628, 0.9238, 0.3628, 0.9238, 0.3003, 0.9238, 0.3933, 0.05195, 0.4192, 0.05195, 0.4375, 0.125, 0.375, 0.125, 0.375, 0.426, 0.375, 0.4583, 0.3125, 0.4583, 0.3125, 0.426, 0.5, 0.5417, 0.5, 0.5724, 0.4375, 0.5724, 0.4375, 0.5417, 0.5, 0.75, 0.5, 0.875, 0.4375, 0.875, 0.4375, 0.75, 0.5, 0.125, 0.5, 0.25, 0.4375, 0.25, 0.4375, 0.125, 0.5, 0.4583, 0.5, 0.5, 0.4375, 0.5, 0.4375, 0.4583, 0.5, 0.625, 0.5, 0.75, 0.4375, 0.75, 0.4375, 0.625, 0.3125, 0.426, 0.3125, 0.4583, 0.25, 0.4583, 0.25, 0.426, 0.4375, 0.5417, 0.4375, 0.5724, 0.375, 0.5724, 0.375, 0.5417, 0.4375, 0.75, 0.4375, 0.875, 0.375, 0.875, 0.375, 0.75, 0.4375, 0.125, 0.4375, 0.25, 0.375, 0.25, 0.375, 0.125, 0.4375, 0.4583, 0.4375, 0.5, 0.375, 0.5, 0.375, 0.4583, 0.4375, 0.625, 0.4375, 0.75, 0.375, 0.75, 0.375, 0.625, 0.8628, 0.9238, 0.9253, 0.9238, 0.9253, 0.9238, 0.8628, 0.9238, 0.3308, 0.05195, 0.3567, 0.05195, 0.375, 0.125, 0.3125, 0.125, 0.375, 0.125, 0.375, 0.25, 0.3125, 0.25, 0.3125, 0.125, 0.375, 0.4583, 0.375, 0.5, 0.3125, 0.5, 0.3125, 0.4583, 0.375, 0.625, 0.375, 0.75, 0.3125, 0.75, 0.3125, 0.625, 0.3628, 0.9238, 0.4253, 0.9238, 0.4253, 0.9238, 0.3628, 0.9238, 0.2683, 0.05195, 0.2942, 0.05195, 0.3125, 0.125, 0.25, 0.125, 0.25, 0.426, 0.25, 0.4583, 0.1875, 0.4583, 0.1875, 0.426, 0.375, 0.5417, 0.375, 0.5724, 0.3125, 0.5724, 0.3125, 0.5417, 0.375, 0.75, 0.375, 0.875, 0.3125, 0.875, 0.3125, 0.75, 0.3125, 0.4583, 0.3125, 0.5, 0.25, 0.5, 0.25, 0.4583, 0.3125, 0.625, 0.3125, 0.75, 0.25, 0.75, 0.25, 0.625, 0.9253, 0.9238, 0.9878, 0.9238, 0.9878, 0.9238, 0.9253, 0.9238, 0.1433, 0.05195, 0.1692, 0.05195, 0.1875, 0.125, 0.125, 0.125, 0.1875, 0.426, 0.1875, 0.4583, 0.125, 0.4583, 0.125, 0.426, 0.3125, 0.5417, 0.3125, 0.5724, 0.25, 0.5724, 0.25, 0.5417, 0.3125, 0.75, 0.3125, 0.875, 0.25, 0.875, 0.25, 0.75, 0.3125, 0.125, 0.3125, 0.25, 0.25, 0.25, 0.25, 0.125, 0.7058, 0.05195, 0.7317, 0.05195, 0.75, 0.125, 0.6875, 0.125, 0.125, 0.426, 0.125, 0.4583, 0.0625, 0.4583, 0.0625, 0.426, 0.25, 0.5417, 0.25, 0.5724, 0.1875, 0.5724, 0.1875, 0.5417, 0.25, 0.75, 0.25, 0.875, 0.1875, 0.875, 0.1875, 0.75, 0.25, 0.125, 0.25, 0.25, 0.1875, 0.25, 0.1875, 0.125, 0.25, 0.4583, 0.25, 0.5, 0.1875, 0.5, 0.1875, 0.4583, 0.25, 0.625, 0.25, 0.75, 0.1875, 0.75, 0.1875, 0.625, 0.4253, 0.9238, 0.4878, 0.9238, 0.4878, 0.9238, 0.4253, 0.9238, 0.1875, 0.5417, 0.1875, 0.5724, 0.125, 0.5724, 0.125, 0.5417, 0.1875, 0.75, 0.1875, 0.875, 0.125, 0.875, 0.125, 0.75, 0.1875, 0.125, 0.1875, 0.25, 0.125, 0.25, 0.125, 0.125, 0.1875, 0.4583, 0.1875, 0.5, 0.125, 0.5, 0.125, 0.4583, 0.1875, 0.625, 0.1875, 0.75, 0.125, 0.75, 0.125, 0.625, 0.01221, 0.9238, 0.05029, 0.9238, 0.05029, 0.9238, 0.01221, 0.9238, 0.08076, 0.05195, 0.1067, 0.05195, 0.125, 0.125, 0.0625, 0.125, 0.0625, 0.426, 0.0625, 0.4583, 0.0, 0.4583, 0.0, 0.426, 0.125, 0.125, 0.125, 0.25, 0.0625, 0.25, 0.0625, 0.125, 0.125, 0.4583, 0.125, 0.5, 0.0625, 0.5, 0.0625, 0.4583, 0.125, 0.625, 0.125, 0.75, 0.0625, 0.75, 0.0625, 0.625, 0.4878, 0.9238, 0.5503, 0.9238, 0.5503, 0.9238, 0.4878, 0.9238, 0.01826, 0.05195, 0.04424, 0.05195, 0.0625, 0.125, 0.0, 0.125, 1.0, 0.426, 1.0, 0.4583, 0.9375, 0.4583, 0.9375, 0.426, 0.125, 0.5417, 0.125, 0.5724, 0.0625, 0.5724, 0.0625, 0.5417, 0.125, 0.75, 0.125, 0.875, 0.0625, 0.875, 0.0625, 0.75, 0.0625, 0.625, 0.0625, 0.75, 0.0, 0.75, 0.0, 0.625, 0.05029, 0.9238, 0.1128, 0.9238, 0.1128, 0.9238, 0.05029, 0.9238, 0.9558, 0.05195, 0.9817, 0.05195, 1.0, 0.125, 0.9375, 0.125, 0.9375, 0.426, 0.9375, 0.4583, 0.875, 0.4583, 0.875, 0.426, 0.0625, 0.5417, 0.0625, 0.5724, 0.0, 0.5724, 0.0, 0.5417, 0.0625, 0.75, 0.0625, 0.875, 0.0, 0.875, 0.0, 0.75, 0.0625, 0.125, 0.0625, 0.25, 0.0, 0.25, 0.0, 0.125, 0.0625, 0.4583, 0.0625, 0.5, 0.0, 0.5, 0.0, 0.4583, 0.8933, 0.05195, 0.9192, 0.05195, 0.9375, 0.125, 0.875, 0.125, 0.875, 0.426, 0.875, 0.4583, 0.8125, 0.4583, 0.8125, 0.426, 1.0, 0.5417, 1.0, 0.5724, 0.9375, 0.5724, 0.9375, 0.5417, 1.0, 0.75, 1.0, 0.875, 0.9375, 0.875, 0.9375, 0.75, 1.0, 0.125, 1.0, 0.25, 0.9375, 0.25, 0.9375, 0.125, 1.0, 0.4583, 1.0, 0.5, 0.9375, 0.5, 0.9375, 0.4583, 1.0, 0.625, 1.0, 0.75, 0.9375, 0.75, 0.9375, 0.625, 0.5503, 0.9238, 0.6128, 0.9238, 0.6128, 0.9238, 0.5503, 0.9238, 0.9375, 0.75, 0.9375, 0.875, 0.875, 0.875, 0.875, 0.75, 0.9375, 0.125, 0.9375, 0.25, 0.875, 0.25, 0.875, 0.125, 0.9375, 0.4583, 0.9375, 0.5, 0.875, 0.5, 0.875, 0.4583, 0.9375, 0.625, 0.9375, 0.75, 0.875, 0.75, 0.875, 0.625, 0.1128, 0.9238, 0.1753, 0.9238, 0.1753, 0.9238, 0.1128, 0.9238, 0.8308, 0.05195, 0.8567, 0.05195, 0.875, 0.125, 0.8125, 0.125, 0.8125, 0.426, 0.8125, 0.4583, 0.75, 0.4583, 0.75, 0.426, 0.9375, 0.5417, 0.9375, 0.5724, 0.875, 0.5724, 0.875, 0.5417, 0.875, 0.125, 0.875, 0.25, 0.8125, 0.25, 0.8125, 0.125, 0.875, 0.4583, 0.875, 0.5, 0.8125, 0.5, 0.8125, 0.4583, 0.875, 0.625, 0.875, 0.75, 0.8125, 0.75, 0.8125, 0.625, 0.6997, 0.9238, 0.7378, 0.9238, 0.7378, 0.9238, 0.6997, 0.9238, 0.7683, 0.05195, 0.7942, 0.05195, 0.8125, 0.125, 0.75, 0.125, 0.875, 0.5417, 0.875, 0.5724, 0.8125, 0.5724, 0.8125, 0.5417, 0.875, 0.75, 0.875, 0.875, 0.8125, 0.875, 0.8125, 0.75, 0.6128, 0.9238, 0.6997, 0.9238, 0.6997, 0.9238, 0.6128, 0.9238, 0.6875, 0.5943, 0.6875, 0.625, 0.625, 0.625, 0.625, 0.5943, 0.8125, 0.5417, 0.8125, 0.5724, 0.75, 0.5724, 0.75, 0.5417, 0.7403, 0.7344, 0.75, 0.6967, 0.75, 0.6967, 0.7403, 0.7344, 0.8125, 0.125, 0.8125, 0.25, 0.75, 0.25, 0.75, 0.125, 0.8125, 0.4583, 0.8125, 0.5, 0.75, 0.5, 0.75, 0.4583, 0.75, 0.625, 0.75, 0.6967, 0.7403, 0.7344, 0.7144, 0.75, 0.6875, 0.75, 0.6875, 0.625, 0.75, 0.25, 0.75, 0.325, 0.6875, 0.325, 0.6875, 0.25, 0.8125, 0.3799, 0.8125, 0.407, 0.75, 0.407, 0.75, 0.3799, 0.875, 0.25, 0.875, 0.325, 0.8125, 0.325, 0.8125, 0.25, 0.875, 0.3799, 0.875, 0.407, 0.8125, 0.407, 0.8125, 0.3799, 0.9375, 0.25, 0.9375, 0.325, 0.875, 0.325, 0.875, 0.25, 0.9375, 0.3799, 0.9375, 0.407, 0.875, 0.407, 0.875, 0.3799, 1.0, 0.25, 1.0, 0.325, 0.9375, 0.325, 0.9375, 0.25, 1.0, 0.3799, 1.0, 0.407, 0.9375, 0.407, 0.9375, 0.3799, 0.0625, 0.25, 0.0625, 0.325, 0.0, 0.325, 0.0, 0.25, 0.0625, 0.3799, 0.0625, 0.407, 0.0, 0.407, 0.0, 0.3799, 0.125, 0.25, 0.125, 0.325, 0.0625, 0.325, 0.0625, 0.25, 0.125, 0.3799, 0.125, 0.407, 0.0625, 0.407, 0.0625, 0.3799, 0.1875, 0.25, 0.1875, 0.325, 0.125, 0.325, 0.125, 0.25, 0.1875, 0.3799, 0.1875, 0.407, 0.125, 0.407, 0.125, 0.3799, 0.25, 0.25, 0.25, 0.325, 0.1875, 0.325, 0.1875, 0.25, 0.25, 0.3799, 0.25, 0.407, 0.1875, 0.407, 0.1875, 0.3799, 0.3125, 0.25, 0.3125, 0.325, 0.25, 0.325, 0.25, 0.25, 0.3125, 0.3799, 0.3125, 0.407, 0.25, 0.407, 0.25, 0.3799, 0.375, 0.25, 0.375, 0.325, 0.3125, 0.325, 0.3125, 0.25, 0.375, 0.3799, 0.375, 0.407, 0.3125, 0.407, 0.3125, 0.3799, 0.4375, 0.25, 0.4375, 0.325, 0.375, 0.325, 0.375, 0.25, 0.4375, 0.3799, 0.4375, 0.407, 0.375, 0.407, 0.375, 0.3799, 0.5, 0.25, 0.5, 0.325, 0.4375, 0.325, 0.4375, 0.25, 0.5, 0.3799, 0.5, 0.407, 0.4375, 0.407, 0.4375, 0.3799, 0.5625, 0.25, 0.5625, 0.325, 0.5, 0.325, 0.5, 0.25, 0.5625, 0.3799, 0.5625, 0.407, 0.5, 0.407, 0.5, 0.3799, 0.625, 0.25, 0.625, 0.325, 0.5625, 0.325, 0.5625, 0.25, 0.625, 0.3799, 0.625, 0.407, 0.5625, 0.407, 0.5625, 0.3799, 0.6875, 0.25, 0.6875, 0.325, 0.625, 0.325, 0.625, 0.25, 0.6875, 0.3799, 0.6875, 0.407, 0.625, 0.407, 0.625, 0.3799, 0.8125, 0.25, 0.8125, 0.325, 0.75, 0.325, 0.75, 0.25, 0.75, 0.3799, 0.75, 0.407, 0.6875, 0.407, 0.6875, 0.3799, 0.8125, 0.5, 0.8125, 0.5417, 0.75, 0.5417, 0.75, 0.5, 0.875, 0.5, 0.875, 0.5417, 0.8125, 0.5417, 0.8125, 0.5, 0.8125, 0.5943, 0.8125, 0.625, 0.75, 0.625, 0.75, 0.5943, 0.9375, 0.5, 0.9375, 0.5417, 0.875, 0.5417, 0.875, 0.5, 0.875, 0.5943, 0.875, 0.625, 0.8125, 0.625, 0.8125, 0.5943, 1.0, 0.5, 1.0, 0.5417, 0.9375, 0.5417, 0.9375, 0.5, 0.9375, 0.5943, 0.9375, 0.625, 0.875, 0.625, 0.875, 0.5943, 0.0625, 0.5, 0.0625, 0.5417, 0.0, 0.5417, 0.0, 0.5, 1.0, 0.5943, 1.0, 0.625, 0.9375, 0.625, 0.9375, 0.5943, 0.125, 0.5, 0.125, 0.5417, 0.0625, 0.5417, 0.0625, 0.5, 0.0625, 0.5943, 0.0625, 0.625, 0.0, 0.625, 0.0, 0.5943, 0.1875, 0.5, 0.1875, 0.5417, 0.125, 0.5417, 0.125, 0.5, 0.125, 0.5943, 0.125, 0.625, 0.0625, 0.625, 0.0625, 0.5943, 0.25, 0.5, 0.25, 0.5417, 0.1875, 0.5417, 0.1875, 0.5, 0.1875, 0.5943, 0.1875, 0.625, 0.125, 0.625, 0.125, 0.5943, 0.3125, 0.5, 0.3125, 0.5417, 0.25, 0.5417, 0.25, 0.5, 0.25, 0.5943, 0.25, 0.625, 0.1875, 0.625, 0.1875, 0.5943, 0.375, 0.5, 0.375, 0.5417, 0.3125, 0.5417, 0.3125, 0.5, 0.3125, 0.5943, 0.3125, 0.625, 0.25, 0.625, 0.25, 0.5943, 0.4375, 0.5, 0.4375, 0.5417, 0.375, 0.5417, 0.375, 0.5, 0.375, 0.5943, 0.375, 0.625, 0.3125, 0.625, 0.3125, 0.5943, 0.5, 0.5, 0.5, 0.5417, 0.4375, 0.5417, 0.4375, 0.5, 0.4375, 0.5943, 0.4375, 0.625, 0.375, 0.625, 0.375, 0.5943, 0.5625, 0.5, 0.5625, 0.5417, 0.5, 0.5417, 0.5, 0.5, 0.5, 0.5943, 0.5, 0.625, 0.4375, 0.625, 0.4375, 0.5943, 0.625, 0.5, 0.625, 0.5417, 0.5625, 0.5417, 0.5625, 0.5, 0.5625, 0.5943, 0.5625, 0.625, 0.5, 0.625, 0.5, 0.5943, 0.6875, 0.5, 0.6875, 0.5417, 0.625, 0.5417, 0.625, 0.5, 0.75, 0.5943, 0.75, 0.625, 0.6875, 0.625, 0.6875, 0.5943, 0.75, 0.5, 0.75, 0.5417, 0.6875, 0.5417, 0.6875, 0.5, 0.6875, 0.5417, 0.6875, 0.5724, 0.625, 0.5724, 0.625, 0.5417, 0.2058, 0.05195, 0.1433, 0.05195, 0.08076, 0.05195, 0.01826, 0.05195, 0.9558, 0.05195, 0.8933, 0.05195, 0.8308, 0.05195, 0.7683, 0.05195, 0.7058, 0.05195, 0.6433, 0.05195, 0.5808, 0.05195, 0.5183, 0.05195, 0.4558, 0.05195, 0.3933, 0.05195, 0.3308, 0.05195, 0.2683, 0.05195, 0.2058, 0.05195, 0.2317, 0.05195, 0.25, 0.125, 0.1875, 0.125, 0.6875, 0.325, 0.75, 0.325, 0.75, 0.375, 0.6875, 0.375, 0.6875, 0.375, 0.75, 0.375, 0.75, 0.3799, 0.6875, 0.3799, 0.6875, 0.3799, 0.625, 0.3799, 0.625, 0.375, 0.6875, 0.375, 0.6875, 0.375, 0.625, 0.375, 0.625, 0.325, 0.6875, 0.325, 0.5625, 0.325, 0.625, 0.325, 0.625, 0.375, 0.5625, 0.375, 0.5625, 0.375, 0.625, 0.375, 0.625, 0.3799, 0.5625, 0.3799, 0.5, 0.325, 0.5625, 0.325, 0.5625, 0.375, 0.5, 0.375, 0.5, 0.375, 0.5625, 0.375, 0.5625, 0.3799, 0.5, 0.3799, 0.5, 0.3799, 0.4375, 0.3799, 0.4375, 0.375, 0.5, 0.375, 0.5, 0.375, 0.4375, 0.375, 0.4375, 0.325, 0.5, 0.325, 0.4375, 0.3799, 0.375, 0.3799, 0.375, 0.375, 0.4375, 0.375, 0.4375, 0.375, 0.375, 0.375, 0.375, 0.325, 0.4375, 0.325, 0.3125, 0.325, 0.375, 0.325, 0.375, 0.375, 0.3125, 0.375, 0.3125, 0.375, 0.375, 0.375, 0.375, 0.3799, 0.3125, 0.3799, 0.25, 0.325, 0.3125, 0.325, 0.3125, 0.375, 0.25, 0.375, 0.25, 0.375, 0.3125, 0.375, 0.3125, 0.3799, 0.25, 0.3799, 0.25, 0.3799, 0.1875, 0.3799, 0.1875, 0.375, 0.25, 0.375, 0.25, 0.375, 0.1875, 0.375, 0.1875, 0.325, 0.25, 0.325, 0.125, 0.325, 0.1875, 0.325, 0.1875, 0.375, 0.125, 0.375, 0.125, 0.375, 0.1875, 0.375, 0.1875, 0.3799, 0.125, 0.3799, 0.0625, 0.325, 0.125, 0.325, 0.125, 0.375, 0.0625, 0.375, 0.0625, 0.375, 0.125, 0.375, 0.125, 0.3799, 0.0625, 0.3799, 0.0625, 0.3799, 0.0, 0.3799, 0.0008553, 0.375, 0.0625, 0.375, 0.0625, 0.375, 0.0008553, 0.375, 0.0, 0.325, 0.0625, 0.325, 1.0, 0.3799, 0.9375, 0.3799, 0.9375, 0.375, 0.9991, 0.375, 0.9991, 0.375, 0.9375, 0.375, 0.9375, 0.325, 1.0, 0.325, 0.875, 0.325, 0.9375, 0.325, 0.9375, 0.375, 0.875, 0.375, 0.875, 0.375, 0.9375, 0.375, 0.9375, 0.3799, 0.875, 0.3799, 0.8125, 0.325, 0.875, 0.325, 0.875, 0.375, 0.8125, 0.375, 0.8125, 0.375, 0.875, 0.375, 0.875, 0.3799, 0.8125, 0.3799, 0.8125, 0.3799, 0.75, 0.3799, 0.75, 0.375, 0.8125, 0.375, 0.8125, 0.375, 0.75, 0.375, 0.75, 0.325, 0.8125, 0.325, 0.6875, 0.426, 0.6875, 0.4583, 0.625, 0.4583, 0.625, 0.426, 0.6997, 0.9238, 0.6128, 0.9238, 0.625, 0.875, 0.6875, 0.875, 0.6128, 0.9238, 0.5503, 0.9238, 0.5625, 0.875, 0.625, 0.875, 0.5503, 0.9238, 0.4878, 0.9238, 0.5, 0.875, 0.5625, 0.875, 0.4878, 0.9238, 0.4253, 0.9238, 0.4375, 0.875, 0.5, 0.875, 0.4253, 0.9238, 0.3628, 0.9238, 0.375, 0.875, 0.4375, 0.875, 0.3628, 0.9238, 0.3003, 0.9238, 0.3125, 0.875, 0.375, 0.875, 0.3003, 0.9238, 0.2378, 0.9238, 0.25, 0.875, 0.3125, 0.875, 0.2378, 0.9238, 0.1753, 0.9238, 0.1875, 0.875, 0.25, 0.875, 0.1753, 0.9238, 0.1128, 0.9238, 0.125, 0.875, 0.1875, 0.875, 0.1128, 0.9238, 0.05029, 0.9238, 0.0625, 0.875, 0.125, 0.875, 0.05029, 0.9238, 0.01221, 0.9238, 0.0, 0.875, 0.0625, 0.875, 0.9878, 0.9238, 0.9253, 0.9238, 0.9375, 0.875, 1.0, 0.875, 0.9253, 0.9238, 0.8628, 0.9238, 0.875, 0.875, 0.9375, 0.875, 0.8628, 0.9238, 0.8003, 0.9238, 0.8125, 0.875, 0.875, 0.875, 0.8003, 0.9238, 0.7378, 0.9238, 0.75, 0.875, 0.8125, 0.875, 0.7378, 0.9238, 0.6997, 0.9238, 0.6875, 0.875, 0.75, 0.875, 0.6997, 0.9238, 0.7378, 0.9238, 0.7378, 0.9238, 0.6997, 0.9238, 0.7378, 0.9238, 0.8003, 0.9238, 0.8003, 0.9238, 0.7378, 0.9238, 0.3003, 0.9238, 0.3628, 0.9238, 0.3628, 0.9238, 0.3003, 0.9238, 0.8628, 0.9238, 0.9253, 0.9238, 0.9253, 0.9238, 0.8628, 0.9238, 0.3628, 0.9238, 0.4253, 0.9238, 0.4253, 0.9238, 0.3628, 0.9238, 0.9253, 0.9238, 0.9878, 0.9238, 0.9878, 0.9238, 0.9253, 0.9238, 0.4253, 0.9238, 0.4878, 0.9238, 0.4878, 0.9238, 0.4253, 0.9238, 0.01221, 0.9238, 0.05029, 0.9238, 0.05029, 0.9238, 0.01221, 0.9238, 0.4878, 0.9238, 0.5503, 0.9238, 0.5503, 0.9238, 0.4878, 0.9238, 0.05029, 0.9238, 0.1128, 0.9238, 0.1128, 0.9238, 0.05029, 0.9238, 0.8003, 0.9238, 0.8628, 0.9238, 0.8628, 0.9238, 0.8003, 0.9238, 0.5503, 0.9238, 0.6128, 0.9238, 0.6128, 0.9238, 0.5503, 0.9238, 0.1128, 0.9238, 0.1753, 0.9238, 0.1753, 0.9238, 0.1128, 0.9238, 0.6128, 0.9238, 0.6997, 0.9238, 0.6997, 0.9238, 0.6128, 0.9238, 0.1753, 0.9238, 0.2378, 0.9238, 0.2378, 0.9238, 0.1753, 0.9238, 0.2378, 0.9238, 0.3003, 0.9238, 0.3003, 0.9238, 0.2378, 0.9238, 0.3628, 0.9238, 0.4253, 0.9238, 0.4253, 0.9238, 0.3628, 0.9238, 0.9253, 0.9238, 0.9878, 0.9238, 0.9878, 0.9238, 0.9253, 0.9238, 0.4253, 0.9238, 0.4878, 0.9238, 0.4878, 0.9238, 0.4253, 0.9238, 0.01221, 0.9238, 0.05029, 0.9238, 0.05029, 0.9238, 0.01221, 0.9238, 0.4878, 0.9238, 0.5503, 0.9238, 0.5503, 0.9238, 0.4878, 0.9238, 0.05029, 0.9238, 0.1128, 0.9238, 0.1128, 0.9238, 0.05029, 0.9238, 0.5503, 0.9238, 0.6128, 0.9238, 0.6128, 0.9238, 0.5503, 0.9238, 0.1128, 0.9238, 0.1753, 0.9238, 0.1753, 0.9238, 0.1128, 0.9238, 0.6997, 0.9238, 0.7378, 0.9238, 0.7378, 0.9238, 0.6997, 0.9238, 0.6128, 0.9238, 0.6997, 0.9238, 0.6997, 0.9238, 0.6128, 0.9238, 0.1753, 0.9238, 0.2378, 0.9238, 0.2378, 0.9238, 0.1753, 0.9238, 0.7378, 0.9238, 0.8003, 0.9238, 0.8003, 0.9238, 0.7378, 0.9238, 0.2378, 0.9238, 0.3003, 0.9238, 0.3003, 0.9238, 0.2378, 0.9238, 0.8003, 0.9238, 0.8628, 0.9238, 0.8628, 0.9238, 0.8003, 0.9238, 0.3003, 0.9238, 0.3628, 0.9238, 0.3628, 0.9238, 0.3003, 0.9238, 0.8628, 0.9238, 0.9253, 0.9238, 0.9253, 0.9238, 0.8628, 0.9238, 0.4878, 0.9238, 0.5503, 0.9238, 0.5503, 0.9238, 0.4878, 0.9238, 0.3628, 0.9238, 0.4253, 0.9238, 0.4253, 0.9238, 0.3628, 0.9238, 0.05029, 0.9238, 0.1128, 0.9238, 0.1128, 0.9238, 0.05029, 0.9238, 0.5503, 0.9238, 0.6128, 0.9238, 0.6128, 0.9238, 0.5503, 0.9238, 0.1128, 0.9238, 0.1753, 0.9238, 0.1753, 0.9238, 0.1128, 0.9238, 0.6997, 0.9238, 0.7378, 0.9238, 0.7378, 0.9238, 0.6997, 0.9238, 0.6128, 0.9238, 0.6997, 0.9238, 0.6997, 0.9238, 0.6128, 0.9238, 0.1753, 0.9238, 0.2378, 0.9238, 0.2378, 0.9238, 0.1753, 0.9238, 0.7378, 0.9238, 0.8003, 0.9238, 0.8003, 0.9238, 0.7378, 0.9238, 0.2378, 0.9238, 0.3003, 0.9238, 0.3003, 0.9238, 0.2378, 0.9238, 0.8003, 0.9238, 0.8628, 0.9238, 0.8628, 0.9238, 0.8003, 0.9238, 0.3003, 0.9238, 0.3628, 0.9238, 0.3628, 0.9238, 0.3003, 0.9238, 0.8628, 0.9238, 0.9253, 0.9238, 0.9253, 0.9238, 0.8628, 0.9238, 0.3628, 0.9238, 0.4253, 0.9238, 0.4253, 0.9238, 0.3628, 0.9238, 0.9253, 0.9238, 0.9878, 0.9238, 0.9878, 0.9238, 0.9253, 0.9238, 0.4253, 0.9238, 0.4878, 0.9238, 0.4878, 0.9238, 0.4253, 0.9238, 0.01221, 0.9238, 0.05029, 0.9238, 0.05029, 0.9238, 0.01221, 0.9238, 0.9253, 0.9238, 0.9878, 0.9238, 0.9878, 0.9238, 0.9253, 0.9238, 0.4253, 0.9238, 0.4878, 0.9238, 0.4878, 0.9238, 0.4253, 0.9238, 0.01221, 0.9238, 0.05029, 0.9238, 0.05029, 0.9238, 0.01221, 0.9238, 0.4878, 0.9238, 0.5503, 0.9238, 0.5503, 0.9238, 0.4878, 0.9238, 0.05029, 0.9238, 0.1128, 0.9238, 0.1128, 0.9238, 0.05029, 0.9238, 0.5503, 0.9238, 0.6128, 0.9238, 0.6128, 0.9238, 0.5503, 0.9238, 0.1128, 0.9238, 0.1753, 0.9238, 0.1753, 0.9238, 0.1128, 0.9238, 0.6997, 0.9238, 0.7378, 0.9238, 0.7378, 0.9238, 0.6997, 0.9238, 0.6128, 0.9238, 0.6997, 0.9238, 0.6997, 0.9238, 0.6128, 0.9238, 0.1753, 0.9238, 0.2378, 0.9238, 0.2378, 0.9238, 0.1753, 0.9238, 0.7378, 0.9238, 0.8003, 0.9238, 0.8003, 0.9238, 0.7378, 0.9238, 0.2378, 0.9238, 0.3003, 0.9238, 0.3003, 0.9238, 0.2378, 0.9238, 0.8003, 0.9238, 0.8628, 0.9238, 0.8628, 0.9238, 0.8003, 0.9238, 0.3003, 0.9238, 0.3628, 0.9238, 0.3628, 0.9238, 0.3003, 0.9238, 0.8628, 0.9238, 0.9253, 0.9238, 0.9253, 0.9238, 0.8628, 0.9238, 0.3003, 0.9238, 0.3628, 0.9238, 0.3628, 0.9238, 0.3003, 0.9238, 0.2378, 0.9238, 0.3003, 0.9238, 0.3003, 0.9238, 0.2378, 0.9238, 0.1753, 0.9238, 0.2378, 0.9238, 0.2378, 0.9238, 0.1753, 0.9238, 0.1128, 0.9238, 0.1753, 0.9238, 0.1753, 0.9238, 0.1128, 0.9238, 0.05029, 0.9238, 0.1128, 0.9238, 0.1128, 0.9238, 0.05029, 0.9238, 0.01221, 0.9238, 0.05029, 0.9238, 0.05029, 0.9238, 0.01221, 0.9238, 0.9253, 0.9238, 0.9878, 0.9238, 0.9878, 0.9238, 0.9253, 0.9238, 0.3628, 0.9238, 0.4253, 0.9238, 0.4253, 0.9238, 0.3628, 0.9238, 0.4253, 0.9238, 0.4878, 0.9238, 0.4878, 0.9238, 0.4253, 0.9238, 0.4878, 0.9238, 0.5503, 0.9238, 0.5503, 0.9238, 0.4878, 0.9238, 0.6997, 0.9238, 0.7378, 0.9238, 0.7378, 0.9238, 0.6997, 0.9238, 0.5503, 0.9238, 0.6128, 0.9238, 0.6128, 0.9238, 0.5503, 0.9238, 0.7378, 0.9238, 0.8003, 0.9238, 0.8003, 0.9238, 0.7378, 0.9238, 0.6128, 0.9238, 0.6997, 0.9238, 0.6997, 0.9238, 0.6128, 0.9238, 0.8003, 0.9238, 0.8628, 0.9238, 0.8628, 0.9238, 0.8003, 0.9238, 0.8628, 0.9238, 0.9253, 0.9238, 0.9253, 0.9238, 0.8628, 0.9238, 0.01221, 0.9238, 0.05029, 0.9238, 0.05029, 0.9238, 0.01221, 0.9238, 0.4253, 0.9238, 0.4878, 0.9238, 0.4878, 0.9238, 0.4253, 0.9238, 0.9253, 0.9238, 0.9878, 0.9238, 0.9878, 0.9238, 0.9253, 0.9238, 0.3628, 0.9238, 0.4253, 0.9238, 0.4253, 0.9238, 0.3628, 0.9238, 0.8628, 0.9238, 0.9253, 0.9238, 0.9253, 0.9238, 0.8628, 0.9238, 0.3003, 0.9238, 0.3628, 0.9238, 0.3628, 0.9238, 0.3003, 0.9238, 0.8003, 0.9238, 0.8628, 0.9238, 0.8628, 0.9238, 0.8003, 0.9238, 0.2378, 0.9238, 0.3003, 0.9238, 0.3003, 0.9238, 0.2378, 0.9238, 0.7378, 0.9238, 0.8003, 0.9238, 0.8003, 0.9238, 0.7378, 0.9238, 0.1753, 0.9238, 0.2378, 0.9238, 0.2378, 0.9238, 0.1753, 0.9238, 0.6128, 0.9238, 0.6997, 0.9238, 0.6997, 0.9238, 0.6128, 0.9238, 0.6997, 0.9238, 0.7378, 0.9238, 0.7378, 0.9238, 0.6997, 0.9238, 0.1128, 0.9238, 0.1753, 0.9238, 0.1753, 0.9238, 0.1128, 0.9238, 0.5503, 0.9238, 0.6128, 0.9238, 0.6128, 0.9238, 0.5503, 0.9238, 0.05029, 0.9238, 0.1128, 0.9238, 0.1128, 0.9238, 0.05029, 0.9238, 0.4878, 0.9238, 0.5503, 0.9238, 0.5503, 0.9238, 0.4878, 0.9238, 0.01221, 0.9238, 0.05029, 0.9238, 0.05029, 0.9238, 0.01221, 0.9238, 0.7378, 0.9238, 0.8003, 0.9238, 0.8628, 0.9238, 0.9253, 0.9238, 0.9878, 0.9238, 0.05029, 0.9238, 0.1128, 0.9238, 0.1753, 0.9238, 0.2378, 0.9238, 0.3003, 0.9238, 0.3628, 0.9238, 0.4253, 0.9238, 0.4878, 0.9238, 0.5503, 0.9238, 0.6128, 0.9238, 0.6997, 0.9238, 0.9878, 0.9238, 0.9253, 0.9238, 0.9253, 0.9238, 0.9878, 0.9238, 0.6997, 0.9238, 0.6997, 0.9238, 0.6997, 0.9238, 0.6997, 0.9238, 0.8628, 0.9238, 0.8003, 0.9238, 0.8003, 0.9238, 0.8628, 0.9238, 0.3628, 0.9238, 0.3628, 0.9238, 0.3628, 0.9238, 0.3628, 0.9238, 0.7378, 0.9238, 0.7378, 0.9238, 0.7378, 0.9238, 0.7378, 0.9238, 0.6128, 0.9238, 0.5503, 0.9238, 0.5503, 0.9238, 0.6128, 0.9238, 0.7378, 0.9238, 0.6997, 0.9238, 0.6997, 0.9238, 0.7378, 0.9238, 0.4253, 0.9238, 0.3628, 0.9238, 0.3628, 0.9238, 0.4253, 0.9238, 0.7378, 0.9238, 0.8003, 0.9238, 0.8003, 0.9238, 0.7378, 0.9238, 0.2378, 0.9238, 0.3003, 0.9238, 0.3003, 0.9238, 0.2378, 0.9238, 0.8003, 0.9238, 0.8628, 0.9238, 0.8628, 0.9238, 0.8003, 0.9238, 0.3003, 0.9238, 0.3628, 0.9238, 0.3628, 0.9238, 0.3003, 0.9238, 0.8628, 0.9238, 0.9253, 0.9238, 0.9253, 0.9238, 0.8628, 0.9238, 0.3628, 0.9238, 0.4253, 0.9238, 0.4253, 0.9238, 0.3628, 0.9238, 0.9253, 0.9238, 0.9878, 0.9238, 0.9878, 0.9238, 0.9253, 0.9238, 0.4253, 0.9238, 0.4878, 0.9238, 0.4878, 0.9238, 0.4253, 0.9238, 0.01221, 0.9238, 0.05029, 0.9238, 0.05029, 0.9238, 0.01221, 0.9238, 0.4878, 0.9238, 0.5503, 0.9238, 0.5503, 0.9238, 0.4878, 0.9238, 0.05029, 0.9238, 0.1128, 0.9238, 0.1128, 0.9238, 0.05029, 0.9238, 0.5503, 0.9238, 0.6128, 0.9238, 0.6128, 0.9238, 0.5503, 0.9238, 0.1128, 0.9238, 0.1753, 0.9238, 0.1753, 0.9238, 0.1128, 0.9238, 0.6997, 0.9238, 0.7378, 0.9238, 0.7378, 0.9238, 0.6997, 0.9238, 0.6128, 0.9238, 0.6997, 0.9238, 0.6997, 0.9238, 0.6128, 0.9238, 0.1753, 0.9238, 0.2378, 0.9238, 0.2378, 0.9238, 0.1753, 0.9238, 0.1128, 0.9238, 0.05029, 0.9238, 0.05029, 0.9238, 0.1128, 0.9238, 0.8628, 0.9238, 0.9253, 0.9238, 0.9253, 0.9238, 0.8628, 0.9238, 0.2378, 0.9238, 0.1753, 0.9238, 0.1753, 0.9238, 0.2378, 0.9238, 0.6128, 0.9238, 0.6128, 0.9238, 0.6128, 0.9238, 0.6128, 0.9238, 0.3628, 0.9238, 0.3003, 0.9238, 0.3003, 0.9238, 0.3628, 0.9238, 0.3003, 0.9238, 0.3003, 0.9238, 0.3003, 0.9238, 0.3003, 0.9238, 0.4878, 0.9238, 0.4253, 0.9238, 0.4253, 0.9238, 0.4878, 0.9238, 0.05029, 0.9238, 0.9878, 0.9238, 0.9878, 0.9238, 0.05029, 0.9238, 0.9253, 0.9238, 0.8628, 0.9238, 0.8628, 0.9238, 0.9253, 0.9238, 0.6997, 0.9238, 0.6128, 0.9238, 0.6128, 0.9238, 0.6997, 0.9238, 0.8003, 0.9238, 0.7378, 0.9238, 0.7378, 0.9238, 0.8003, 0.9238, 0.5503, 0.9238, 0.4878, 0.9238, 0.4878, 0.9238, 0.5503, 0.9238, 0.1753, 0.9238, 0.1128, 0.9238, 0.1128, 0.9238, 0.1753, 0.9238, 0.3003, 0.9238, 0.2378, 0.9238, 0.2378, 0.9238, 0.3003, 0.9238, 0.4253, 0.9238, 0.3628, 0.9238, 0.3628, 0.9238, 0.4253, 0.9238, 0.5503, 0.9238, 0.4878, 0.9238, 0.4878, 0.9238, 0.5503, 0.9238, 0.05029, 0.9238, 0.05029, 0.9238, 0.05029, 0.9238, 0.05029, 0.9238, 0.8003, 0.9238, 0.7378, 0.9238, 0.7378, 0.9238, 0.8003, 0.9238, 0.4253, 0.9238, 0.4253, 0.9238, 0.4253, 0.9238, 0.4253, 0.9238, 0.5503, 0.9238, 0.5503, 0.9238, 0.5503, 0.9238, 0.5503, 0.9238, 0.1128, 0.9238, 0.1753, 0.9238, 0.1753, 0.9238, 0.1128, 0.9238, 0.6997, 0.9238, 0.6128, 0.9238, 0.6128, 0.9238, 0.6997, 0.9238, 0.4878, 0.9238, 0.4878, 0.9238, 0.4878, 0.9238, 0.4878, 0.9238, 0.1128, 0.9238, 0.1128, 0.9238, 0.1128, 0.9238, 0.1128, 0.9238, 0.9878, 0.9238, 0.9878, 0.9238, 0.9878, 0.9238, 0.9878, 0.9238, 0.9253, 0.9238, 0.8628, 0.9238, 0.8628, 0.9238, 0.9253, 0.9238, 0.2378, 0.9238, 0.3003, 0.9238, 0.3003, 0.9238, 0.2378, 0.9238, 0.1753, 0.9238, 0.1753, 0.9238, 0.1753, 0.9238, 0.1753, 0.9238, 0.9253, 0.9238, 0.9253, 0.9238, 0.9253, 0.9238, 0.9253, 0.9238, 0.05029, 0.9238, 0.9878, 0.9238, 0.9878, 0.9238, 0.05029, 0.9238, 0.3628, 0.9238, 0.4253, 0.9238, 0.4253, 0.9238, 0.3628, 0.9238, 0.2378, 0.9238, 0.2378, 0.9238, 0.2378, 0.9238, 0.2378, 0.9238, 0.8628, 0.9238, 0.8628, 0.9238, 0.8628, 0.9238, 0.8628, 0.9238, 0.1753, 0.9238, 0.1128, 0.9238, 0.1128, 0.9238, 0.1753, 0.9238, 0.4878, 0.9238, 0.5503, 0.9238, 0.5503, 0.9238, 0.4878, 0.9238, 0.8003, 0.9238, 0.8003, 0.9238, 0.8003, 0.9238, 0.8003, 0.9238, 0.7378, 0.9238, 0.8003, 0.9238, 0.8003, 0.9238, 0.7378, 0.9238, 0.3003, 0.9238, 0.2378, 0.9238, 0.2378, 0.9238, 0.3003, 0.9238, 0.6128, 0.9238, 0.6997, 0.9238, 0.6997, 0.9238, 0.6128, 0.9238, 0.25, 0.5724, 0.3125, 0.5724, 0.3125, 0.5724, 0.25, 0.5724, 0.9375, 0.407, 1.0, 0.407, 1.0, 0.407, 0.9375, 0.407, 0.6875, 0.426, 0.625, 0.426, 0.625, 0.426, 0.6875, 0.426, 0.5625, 0.5724, 0.625, 0.5724, 0.625, 0.5724, 0.5625, 0.5724, 0.25, 0.407, 0.3125, 0.407, 0.3125, 0.407, 0.25, 0.407, 1.0, 0.5943, 0.9375, 0.5943, 0.9375, 0.5943, 1.0, 0.5943, 0.5625, 0.407, 0.625, 0.407, 0.625, 0.407, 0.5625, 0.407, 0.3125, 0.5943, 0.25, 0.5943, 0.25, 0.5943, 0.3125, 0.5943, 1.0, 0.426, 0.9375, 0.426, 0.9375, 0.426, 1.0, 0.426, 0.875, 0.5724, 0.9375, 0.5724, 0.9375, 0.5724, 0.875, 0.5724, 0.625, 0.5943, 0.5625, 0.5943, 0.5625, 0.5943, 0.625, 0.5943, 0.3125, 0.426, 0.25, 0.426, 0.25, 0.426, 0.3125, 0.426, 0.1875, 0.5724, 0.25, 0.5724, 0.25, 0.5724, 0.1875, 0.5724, 0.875, 0.407, 0.9375, 0.407, 0.9375, 0.407, 0.875, 0.407, 0.625, 0.426, 0.5625, 0.426, 0.5625, 0.426, 0.625, 0.426, 0.5, 0.5724, 0.5625, 0.5724, 0.5625, 0.5724, 0.5, 0.5724, 0.1875, 0.407, 0.25, 0.407, 0.25, 0.407, 0.1875, 0.407, 0.9375, 0.5943, 0.875, 0.5943, 0.875, 0.5943, 0.9375, 0.5943, 0.5, 0.407, 0.5625, 0.407, 0.5625, 0.407, 0.5, 0.407, 0.25, 0.5943, 0.1875, 0.5943, 0.1875, 0.5943, 0.25, 0.5943, 0.9375, 0.426, 0.875, 0.426, 0.875, 0.426, 0.9375, 0.426, 0.8125, 0.5724, 0.875, 0.5724, 0.875, 0.5724, 0.8125, 0.5724, 0.5625, 0.5943, 0.5, 0.5943, 0.5, 0.5943, 0.5625, 0.5943, 0.25, 0.426, 0.1875, 0.426, 0.1875, 0.426, 0.25, 0.426, 0.125, 0.5724, 0.1875, 0.5724, 0.1875, 0.5724, 0.125, 0.5724, 0.8125, 0.407, 0.875, 0.407, 0.875, 0.407, 0.8125, 0.407, 0.5625, 0.426, 0.5, 0.426, 0.5, 0.426, 0.5625, 0.426, 0.4375, 0.5724, 0.5, 0.5724, 0.5, 0.5724, 0.4375, 0.5724, 0.125, 0.407, 0.1875, 0.407, 0.1875, 0.407, 0.125, 0.407, 0.875, 0.5943, 0.8125, 0.5943, 0.8125, 0.5943, 0.875, 0.5943, 0.4375, 0.407, 0.5, 0.407, 0.5, 0.407, 0.4375, 0.407, 0.1875, 0.5943, 0.125, 0.5943, 0.125, 0.5943, 0.1875, 0.5943, 0.875, 0.426, 0.8125, 0.426, 0.8125, 0.426, 0.875, 0.426, 0.75, 0.5724, 0.8125, 0.5724, 0.8125, 0.5724, 0.75, 0.5724, 0.5, 0.5943, 0.4375, 0.5943, 0.4375, 0.5943, 0.5, 0.5943, 0.1875, 0.426, 0.125, 0.426, 0.125, 0.426, 0.1875, 0.426, 0.0625, 0.5724, 0.125, 0.5724, 0.125, 0.5724, 0.0625, 0.5724, 0.75, 0.407, 0.8125, 0.407, 0.8125, 0.407, 0.75, 0.407, 0.5, 0.426, 0.4375, 0.426, 0.4375, 0.426, 0.5, 0.426, 0.375, 0.5724, 0.4375, 0.5724, 0.4375, 0.5724, 0.375, 0.5724, 0.0625, 0.407, 0.125, 0.407, 0.125, 0.407, 0.0625, 0.407, 0.375, 0.407, 0.4375, 0.407, 0.4375, 0.407, 0.375, 0.407, 0.125, 0.5943, 0.0625, 0.5943, 0.0625, 0.5943, 0.125, 0.5943, 0.8125, 0.5943, 0.75, 0.5943, 0.75, 0.5943, 0.8125, 0.5943, 0.4375, 0.5943, 0.375, 0.5943, 0.375, 0.5943, 0.4375, 0.5943, 0.125, 0.426, 0.0625, 0.426, 0.0625, 0.426, 0.125, 0.426, 0.6875, 0.5724, 0.75, 0.5724, 0.75, 0.5724, 0.6875, 0.5724, 0.0, 0.5724, 0.0625, 0.5724, 0.0625, 0.5724, 0.0, 0.5724, 0.8125, 0.426, 0.75, 0.426, 0.75, 0.426, 0.8125, 0.426, 0.4375, 0.426, 0.375, 0.426, 0.375, 0.426, 0.4375, 0.426, 0.6875, 0.407, 0.75, 0.407, 0.75, 0.407, 0.6875, 0.407, 0.3125, 0.5724, 0.375, 0.5724, 0.375, 0.5724, 0.3125, 0.5724, 0.0, 0.407, 0.0625, 0.407, 0.0625, 0.407, 0.0, 0.407, 0.75, 0.5943, 0.6875, 0.5943, 0.6875, 0.5943, 0.75, 0.5943, 0.625, 0.5724, 0.6875, 0.5724, 0.6875, 0.5724, 0.625, 0.5724, 0.3125, 0.407, 0.375, 0.407, 0.375, 0.407, 0.3125, 0.407, 0.75, 0.426, 0.6875, 0.426, 0.6875, 0.426, 0.75, 0.426, 0.0625, 0.5943, 0.0, 0.5943, 0.0, 0.5943, 0.0625, 0.5943, 0.625, 0.407, 0.6875, 0.407, 0.6875, 0.407, 0.625, 0.407, 0.375, 0.5943, 0.3125, 0.5943, 0.3125, 0.5943, 0.375, 0.5943, 0.0625, 0.426, 0.0, 0.426, 0.0, 0.426, 0.0625, 0.426, 0.9375, 0.5724, 1.0, 0.5724, 1.0, 0.5724, 0.9375, 0.5724, 0.6875, 0.5943, 0.625, 0.5943, 0.625, 0.5943, 0.6875, 0.5943, 0.375, 0.426, 0.3125, 0.426, 0.3125, 0.426, 0.375, 0.426, 0.75, 0.426, 0.75, 0.4583, 0.6875, 0.4583, 0.6875, 0.426, 0.8125, 0.426, 0.75, 0.426, 0.75, 0.4167, 0.8125, 0.4167, 0.8125, 0.4167, 0.75, 0.4167, 0.75, 0.407, 0.8125, 0.407, 0.875, 0.426, 0.8125, 0.426, 0.8125, 0.4167, 0.875, 0.4167, 0.875, 0.4167, 0.8125, 0.4167, 0.8125, 0.407, 0.875, 0.407, 0.9375, 0.426, 0.875, 0.426, 0.875, 0.4167, 0.9375, 0.4167, 0.9375, 0.4167, 0.875, 0.4167, 0.875, 0.407, 0.9375, 0.407, 1.0, 0.426, 0.9375, 0.426, 0.9375, 0.4167, 1.0, 0.4167, 1.0, 0.4167, 0.9375, 0.4167, 0.9375, 0.407, 1.0, 0.407, 0.0625, 0.426, 0.0, 0.426, 3.022e-07, 0.4167, 0.0625, 0.4167, 0.0625, 0.4167, 3.022e-07, 0.4167, 0.0, 0.407, 0.0625, 0.407, 0.125, 0.426, 0.0625, 0.426, 0.0625, 0.4167, 0.125, 0.4167, 0.125, 0.4167, 0.0625, 0.4167, 0.0625, 0.407, 0.125, 0.407, 0.1875, 0.426, 0.125, 0.426, 0.125, 0.4167, 0.1875, 0.4167, 0.1875, 0.4167, 0.125, 0.4167, 0.125, 0.407, 0.1875, 0.407, 0.25, 0.426, 0.1875, 0.426, 0.1875, 0.4167, 0.25, 0.4167, 0.25, 0.4167, 0.1875, 0.4167, 0.1875, 0.407, 0.25, 0.407, 0.3125, 0.426, 0.25, 0.426, 0.25, 0.4167, 0.3125, 0.4167, 0.3125, 0.4167, 0.25, 0.4167, 0.25, 0.407, 0.3125, 0.407, 0.375, 0.426, 0.3125, 0.426, 0.3125, 0.4167, 0.375, 0.4167, 0.375, 0.4167, 0.3125, 0.4167, 0.3125, 0.407, 0.375, 0.407, 0.4375, 0.426, 0.375, 0.426, 0.375, 0.4167, 0.4375, 0.4167, 0.4375, 0.4167, 0.375, 0.4167, 0.375, 0.407, 0.4375, 0.407, 0.5, 0.426, 0.4375, 0.426, 0.4375, 0.4167, 0.5, 0.4167, 0.5, 0.4167, 0.4375, 0.4167, 0.4375, 0.407, 0.5, 0.407, 0.5625, 0.426, 0.5, 0.426, 0.5, 0.4167, 0.5625, 0.4167, 0.5625, 0.4167, 0.5, 0.4167, 0.5, 0.407, 0.5625, 0.407, 0.625, 0.426, 0.5625, 0.426, 0.5625, 0.4167, 0.625, 0.4167, 0.625, 0.4167, 0.5625, 0.4167, 0.5625, 0.407, 0.625, 0.407, 0.6875, 0.426, 0.625, 0.426, 0.625, 0.4167, 0.6875, 0.4167, 0.6875, 0.4167, 0.625, 0.4167, 0.625, 0.407, 0.6875, 0.407, 0.75, 0.426, 0.6875, 0.426, 0.6875, 0.4167, 0.75, 0.4167, 0.75, 0.4167, 0.6875, 0.4167, 0.6875, 0.407, 0.75, 0.407, 0.8125, 0.5943, 0.75, 0.5943, 0.75, 0.5833, 0.8125, 0.5833, 0.8125, 0.5833, 0.75, 0.5833, 0.75, 0.5724, 0.8125, 0.5724, 0.875, 0.5943, 0.8125, 0.5943, 0.8125, 0.5833, 0.875, 0.5833, 0.875, 0.5833, 0.8125, 0.5833, 0.8125, 0.5724, 0.875, 0.5724, 0.9375, 0.5943, 0.875, 0.5943, 0.875, 0.5833, 0.9375, 0.5833, 0.9375, 0.5833, 0.875, 0.5833, 0.875, 0.5724, 0.9375, 0.5724, 1.0, 0.5943, 0.9375, 0.5943, 0.9375, 0.5833, 1.0, 0.5833, 1.0, 0.5833, 0.9375, 0.5833, 0.9375, 0.5724, 1.0, 0.5724, 0.0625, 0.5943, 0.0, 0.5943, 0.0, 0.5833, 0.0625, 0.5833, 0.0625, 0.5833, 0.0, 0.5833, 0.0, 0.5724, 0.0625, 0.5724, 0.125, 0.5943, 0.0625, 0.5943, 0.0625, 0.5833, 0.125, 0.5833, 0.125, 0.5833, 0.0625, 0.5833, 0.0625, 0.5724, 0.125, 0.5724, 0.1875, 0.5943, 0.125, 0.5943, 0.125, 0.5833, 0.1875, 0.5833, 0.1875, 0.5833, 0.125, 0.5833, 0.125, 0.5724, 0.1875, 0.5724, 0.25, 0.5943, 0.1875, 0.5943, 0.1875, 0.5833, 0.25, 0.5833, 0.25, 0.5833, 0.1875, 0.5833, 0.1875, 0.5724, 0.25, 0.5724, 0.3125, 0.5943, 0.25, 0.5943, 0.25, 0.5833, 0.3125, 0.5833, 0.3125, 0.5833, 0.25, 0.5833, 0.25, 0.5724, 0.3125, 0.5724, 0.375, 0.5943, 0.3125, 0.5943, 0.3125, 0.5833, 0.375, 0.5833, 0.375, 0.5833, 0.3125, 0.5833, 0.3125, 0.5724, 0.375, 0.5724, 0.4375, 0.5943, 0.375, 0.5943, 0.375, 0.5833, 0.4375, 0.5833, 0.4375, 0.5833, 0.375, 0.5833, 0.375, 0.5724, 0.4375, 0.5724, 0.5, 0.5943, 0.4375, 0.5943, 0.4375, 0.5833, 0.5, 0.5833, 0.5, 0.5833, 0.4375, 0.5833, 0.4375, 0.5724, 0.5, 0.5724, 0.5625, 0.5943, 0.5, 0.5943, 0.5, 0.5833, 0.5625, 0.5833, 0.5625, 0.5833, 0.5, 0.5833, 0.5, 0.5724, 0.5625, 0.5724, 0.625, 0.5943, 0.5625, 0.5943, 0.5625, 0.5833, 0.625, 0.5833, 0.625, 0.5833, 0.5625, 0.5833, 0.5625, 0.5724, 0.625, 0.5724, 0.6875, 0.5943, 0.625, 0.5943, 0.625, 0.5833, 0.6875, 0.5833, 0.6875, 0.5833, 0.625, 0.5833, 0.625, 0.5724, 0.6875, 0.5724, 0.75, 0.5943, 0.6875, 0.5943, 0.6875, 0.5833, 0.75, 0.5833, 0.75, 0.5833, 0.6875, 0.5833, 0.6875, 0.5724, 0.75, 0.5724, 0.7614, 0.7649, 0.75, 0.801, 0.75, 0.801, 0.7614, 0.7649, 0.7144, 0.75, 0.7403, 0.7344, 0.7403, 0.7344, 0.7144, 0.75, 0.7403, 0.7344, 0.75, 0.6967, 0.75, 0.6967, 0.7403, 0.7344, 0.7856, 0.75, 0.7614, 0.7649, 0.7614, 0.7649, 0.7856, 0.75, 0.8125, 0.625, 0.8125, 0.75, 0.7856, 0.75, 0.7597, 0.7344, 0.75, 0.6967, 0.75, 0.625, 0.75, 0.801, 0.7386, 0.7649, 0.7386, 0.7649, 0.75, 0.801, 0.7386, 0.7649, 0.7144, 0.75, 0.7144, 0.75, 0.7386, 0.7649, 0.75, 0.6967, 0.7597, 0.7344, 0.7597, 0.7344, 0.75, 0.6967, 0.75, 0.6967, 0.7597, 0.7344, 0.7597, 0.7344, 0.75, 0.6967, 0.7597, 0.7344, 0.7856, 0.75, 0.7856, 0.75, 0.7597, 0.7344, 0.7386, 0.7649, 0.7144, 0.75, 0.7144, 0.75, 0.7386, 0.7649, 0.75, 0.801, 0.7386, 0.7649, 0.7386, 0.7649, 0.75, 0.801, 0.7386, 0.7649, 0.7144, 0.75, 0.7144, 0.75, 0.7386, 0.7649, 0.75, 0.6967, 0.7597, 0.7344, 0.7597, 0.7344, 0.75, 0.6967, 0.7856, 0.75, 0.7614, 0.7649, 0.7614, 0.7649, 0.7856, 0.75, 0.7614, 0.7649, 0.75, 0.801, 0.75, 0.801, 0.7614, 0.7649, 0.7144, 0.75, 0.7403, 0.7344, 0.7403, 0.7344, 0.7144, 0.75, 0.7856, 0.75, 0.7614, 0.7649, 0.7614, 0.7649, 0.7856, 0.75, 0.7597, 0.7344, 0.7856, 0.75, 0.7856, 0.75, 0.7597, 0.7344, 0.7614, 0.7649, 0.75, 0.801, 0.75, 0.801, 0.7614, 0.7649, 0.7856, 0.75, 0.7614, 0.7649, 0.75, 0.7506, 0.7597, 0.7344, 0.75, 0.801, 0.7386, 0.7649, 0.75, 0.7506, 0.7614, 0.7649, 0.7144, 0.75, 0.7403, 0.7344, 0.75, 0.7506, 0.7386, 0.7649, 0.75, 0.6967, 0.7597, 0.7344, 0.75, 0.7506, 0.7403, 0.7344, 0.75, 0.801, 0.7386, 0.7649, 0.7386, 0.7649, 0.75, 0.801, 0.7597, 0.7344, 0.7856, 0.75, 0.7856, 0.75, 0.7597, 0.7344, 0.7403, 0.7344, 0.75, 0.6967, 0.75, 0.6967, 0.7403, 0.7344, 0.7144, 0.75, 0.7403, 0.7344, 0.7403, 0.7344, 0.7144, 0.75])
me_sphere.materials.append(mat_material_001)
me_sphere.materials.append(mat_material_002)
me_sphere.materials.append(mat_material_003)
me_sphere.materials.append(mat_material_004)
me_sphere.materials.append(mat_material_005)
me_sphere.update()

# ---- objects
ob_sphere = bpy.data.objects.new('Sphere', me_sphere)

# ---- transforms, parenting, visibility, modifiers, constraints
ob_sphere.location = (0.0, 0.0, 0.8283)
ob_sphere.rotation_euler = (0.2618, 0.2618, 0.0)
ob_sphere.scale = (1.03, 1.03, 1.03)
_m = ob_sphere.modifiers.new('Auto Smooth', 'NODES')
_m.node_group = ng_auto_smooth
_gi = [s.identifier for s in ng_auto_smooth.interface.items_tree if s.item_type == 'SOCKET' and s.in_out == 'INPUT']
_m[_gi[1]] = 0.5236  # Angle

# ---- collection membership
col_collection.objects.link(ob_sphere)

# ---- scene / render settings (as saved in the file)
scene.frame_start = 1; scene.frame_end = 250; scene.frame_set(1)
scene.render.engine = 'BLENDER_EEVEE_NEXT'
scene.cycles.sampling_pattern = 'TABULATED_SOBOL'
scene.cycles.use_light_tree = False
scene.view_settings.view_transform = 'Filmic'
bpy.context.view_layer.update()

# ---- added for rendering (the .blend has no active camera and no usable light): camera, sun
cam_auto = bpy.data.cameras.new('AutoCamera')
cam_auto.lens = 50.0
cam_auto.sensor_width = 36.0
cam_auto.clip_end = 1000.0
ob_auto_camera = bpy.data.objects.new('AutoCamera', cam_auto)
scene.collection.objects.link(ob_auto_camera)
ob_auto_camera.location = (2.65729, -3.17704, 3.16243)
ob_auto_camera.rotation_euler = (1.09748, -7.21219e-08, 0.694738)
scene.camera = ob_auto_camera
light_auto_sun = bpy.data.lights.new('AutoSun', 'SUN')
light_auto_sun.energy = 3.0
light_auto_sun.angle = 0.0523599
ob_auto_sun = bpy.data.objects.new('AutoSun', light_auto_sun)
scene.collection.objects.link(ob_auto_sun)
ob_auto_sun.rotation_euler = (0.872665, 0.174533, 0.523599)
bpy.context.view_layer.update()

